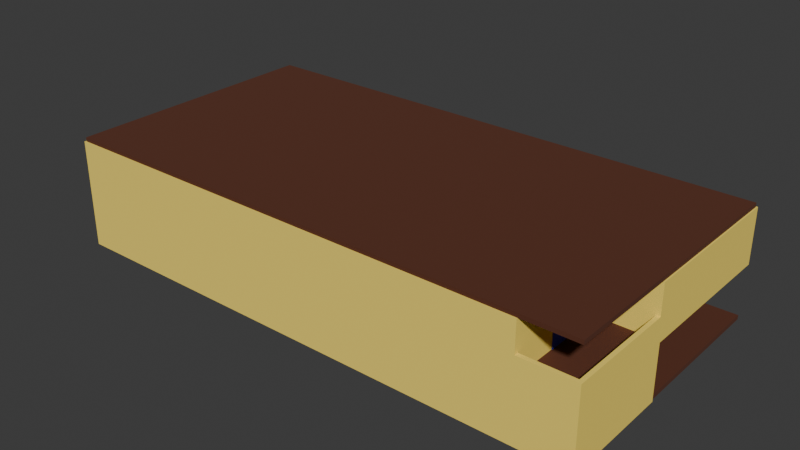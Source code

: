 # Source: casa.blend  (saved by Blender 4.2.66; exported with 4.5.12 LTS)
import bpy
from mathutils import Matrix  # noqa: F401  (used for matrix-valued properties, if any)

bpy.ops.wm.read_factory_settings(use_empty=True)
scene = bpy.context.scene
scene.name = 'Scene'

# ---- collections
col_externo = bpy.data.collections.new('EXTERNO'); scene.collection.children.link(col_externo)
col_primeiro_andar = bpy.data.collections.new('PRIMEIRO ANDAR'); scene.collection.children.link(col_primeiro_andar)
col_segundo_andar = bpy.data.collections.new('SEGUNDO ANDAR'); scene.collection.children.link(col_segundo_andar)
col_cortes = bpy.data.collections.new('CORTES'); scene.collection.children.link(col_cortes)

# ---- materials (node trees are filled in below, after node groups)
mat_parede = bpy.data.materials.new('parede')
mat_piso_teto = bpy.data.materials.new('piso/teto')
mat_escada = bpy.data.materials.new('escada')
mat_marca__es = bpy.data.materials.new('marcações')

# ---- material node trees
mat_parede.use_nodes = True; mat_parede.node_tree.nodes.clear()
_N = mat_parede.node_tree.nodes; _L = mat_parede.node_tree.links
n0 = _N.new('ShaderNodeBsdfPrincipled'); n0.name = 'Principled BSDF'; n0.location = (10, 300)
n0.inputs[0].default_value = (1.0, 0.7616, 0.13, 1.0)
n0.inputs[2].default_value = 1.0
n1 = _N.new('ShaderNodeOutputMaterial'); n1.name = 'Material Output'; n1.location = (300, 300)
_L.new(n0.outputs[0], n1.inputs[0])
n1.is_active_output = True
mat_piso_teto.use_nodes = True; mat_piso_teto.node_tree.nodes.clear()
_N = mat_piso_teto.node_tree.nodes; _L = mat_piso_teto.node_tree.links
n0 = _N.new('ShaderNodeBsdfPrincipled'); n0.name = 'Principled BSDF'; n0.location = (10, 300)
n0.inputs[0].default_value = (0.1, 0.02632, 0.01, 1.0)
n0.inputs[2].default_value = 1.0
n1 = _N.new('ShaderNodeOutputMaterial'); n1.name = 'Material Output'; n1.location = (300, 300)
_L.new(n0.outputs[0], n1.inputs[0])
n1.is_active_output = True
mat_escada.use_nodes = True; mat_escada.node_tree.nodes.clear()
_N = mat_escada.node_tree.nodes; _L = mat_escada.node_tree.links
n0 = _N.new('ShaderNodeBsdfPrincipled'); n0.name = 'Principled BSDF'; n0.location = (10, 300)
n0.inputs[0].default_value = (0.1, 0.0262, 0.01, 1.0)
n0.inputs[2].default_value = 1.0
n1 = _N.new('ShaderNodeOutputMaterial'); n1.name = 'Material Output'; n1.location = (300, 300)
_L.new(n0.outputs[0], n1.inputs[0])
n1.is_active_output = True
mat_marca__es.use_nodes = True; mat_marca__es.node_tree.nodes.clear()
_N = mat_marca__es.node_tree.nodes; _L = mat_marca__es.node_tree.links
n0 = _N.new('ShaderNodeBsdfPrincipled'); n0.name = 'Principled BSDF'; n0.location = (10, 300)
n0.inputs[0].default_value = (0.03492, 0.03474, 0.8016, 1.0)
n0.inputs[2].default_value = 1.0
n1 = _N.new('ShaderNodeOutputMaterial'); n1.name = 'Material Output'; n1.location = (300, 300)
_L.new(n0.outputs[0], n1.inputs[0])
n1.is_active_output = True

# ---- world
world_world = bpy.data.worlds.new('World'); scene.world = world_world
world_world.use_nodes = True; world_world.node_tree.nodes.clear()
_N = world_world.node_tree.nodes; _L = world_world.node_tree.links
n0 = _N.new('ShaderNodeOutputWorld'); n0.name = 'World Output'; n0.location = (300, 300)
n1 = _N.new('ShaderNodeBackground'); n1.name = 'Background'; n1.location = (10, 300)
n1.inputs[0].default_value = (0.05088, 0.05088, 0.05088, 1.0)
_L.new(n1.outputs[0], n0.inputs[0])
n0.is_active_output = True
world_world.color = (0.05088, 0.05088, 0.05088)
world_world.sun_shadow_jitter_overblur = 0.0

# ---- meshes
me_cube_005 = bpy.data.meshes.new('Cube.005')
me_cube_005.from_pydata([(-18.0, -0.15, -4.0), (-18.0, -0.15, 4.0), (-18.0, 0.15, -4.0), (-18.0, 0.15, 4.0), (18.0, -0.15, -4.0), (18.0, -0.15, 4.0), (18.0, 0.15, -4.0), (18.0, 0.15, 4.0)], [], [(0, 1, 3, 2), (2, 3, 7, 6), (6, 7, 5, 4), (4, 5, 1, 0), (2, 6, 4, 0), (7, 3, 1, 5)])
_uv = me_cube_005.uv_layers.new(name='UVMap')
_uv.uv.foreach_set('vector', [0.375, 0.0, 0.625, 0.0, 0.625, 0.25, 0.375, 0.25, 0.375, 0.25, 0.625, 0.25, 0.625, 0.5, 0.375, 0.5, 0.375, 0.5, 0.625, 0.5, 0.625, 0.75, 0.375, 0.75, 0.375, 0.75, 0.625, 0.75, 0.625, 1.0, 0.375, 1.0, 0.125, 0.5, 0.375, 0.5, 0.375, 0.75, 0.125, 0.75, 0.625, 0.5, 0.875, 0.5, 0.875, 0.75, 0.625, 0.75])
me_cube_005.materials.append(mat_parede)
me_cube_005.update()
me_cube_006 = bpy.data.meshes.new('Cube.006')
me_cube_006.from_pydata([(-16.5, -0.15, -2.0), (-16.5, -0.15, 2.0), (-16.5, 0.15, -2.0), (-16.5, 0.15, 2.0), (16.5, -0.15, -2.0), (16.5, -0.15, 2.0), (16.5, 0.15, -2.0), (16.5, 0.15, 2.0)], [], [(0, 1, 3, 2), (2, 3, 7, 6), (6, 7, 5, 4), (4, 5, 1, 0), (2, 6, 4, 0), (7, 3, 1, 5)])
_uv = me_cube_006.uv_layers.new(name='UVMap')
_uv.uv.foreach_set('vector', [0.375, 0.0, 0.625, 0.0, 0.625, 0.25, 0.375, 0.25, 0.375, 0.25, 0.625, 0.25, 0.625, 0.5, 0.375, 0.5, 0.375, 0.5, 0.625, 0.5, 0.625, 0.75, 0.375, 0.75, 0.375, 0.75, 0.625, 0.75, 0.625, 1.0, 0.375, 1.0, 0.125, 0.5, 0.375, 0.5, 0.375, 0.75, 0.125, 0.75, 0.625, 0.5, 0.875, 0.5, 0.875, 0.75, 0.625, 0.75])
me_cube_006.materials.append(mat_parede)
me_cube_006.update()
me_cube_007 = bpy.data.meshes.new('Cube.007')
me_cube_007.from_pydata([(-0.15, -9.7, -4.0), (-0.15, -9.7, 4.0), (-0.15, 9.7, -4.0), (-0.15, 9.7, 4.0), (0.15, -9.7, -4.0), (0.15, -9.7, 4.0), (0.15, 9.7, -4.0), (0.15, 9.7, 4.0)], [], [(0, 1, 3, 2), (2, 3, 7, 6), (6, 7, 5, 4), (4, 5, 1, 0), (2, 6, 4, 0), (7, 3, 1, 5)])
_uv = me_cube_007.uv_layers.new(name='UVMap')
_uv.uv.foreach_set('vector', [0.375, 0.0, 0.625, 0.0, 0.625, 0.25, 0.375, 0.25, 0.375, 0.25, 0.625, 0.25, 0.625, 0.5, 0.375, 0.5, 0.375, 0.5, 0.625, 0.5, 0.625, 0.75, 0.375, 0.75, 0.375, 0.75, 0.625, 0.75, 0.625, 1.0, 0.375, 1.0, 0.125, 0.5, 0.375, 0.5, 0.375, 0.75, 0.125, 0.75, 0.625, 0.5, 0.875, 0.5, 0.875, 0.75, 0.625, 0.75])
me_cube_007.materials.append(mat_parede)
me_cube_007.update()
me_cube_008 = bpy.data.meshes.new('Cube.008')
me_cube_008.from_pydata([(-0.15, -2.7, -2.0), (-0.15, -2.7, 2.0), (-0.15, 2.7, -2.0), (-0.15, 2.7, 2.0), (0.15, -2.7, -2.0), (0.15, -2.7, 2.0), (0.15, 2.7, -2.0), (0.15, 2.7, 2.0)], [], [(0, 1, 3, 2), (2, 3, 7, 6), (6, 7, 5, 4), (4, 5, 1, 0), (2, 6, 4, 0), (7, 3, 1, 5)])
_uv = me_cube_008.uv_layers.new(name='UVMap')
_uv.uv.foreach_set('vector', [0.375, 0.0, 0.625, 0.0, 0.625, 0.25, 0.375, 0.25, 0.375, 0.25, 0.625, 0.25, 0.625, 0.5, 0.375, 0.5, 0.375, 0.5, 0.625, 0.5, 0.625, 0.75, 0.375, 0.75, 0.375, 0.75, 0.625, 0.75, 0.625, 1.0, 0.375, 1.0, 0.125, 0.5, 0.375, 0.5, 0.375, 0.75, 0.125, 0.75, 0.625, 0.5, 0.875, 0.5, 0.875, 0.75, 0.625, 0.75])
me_cube_008.materials.append(mat_parede)
me_cube_008.update()
me_cube_009 = bpy.data.meshes.new('Cube.009')
me_cube_009.from_pydata([(-1.65, -0.15, -2.0), (-1.65, -0.15, 2.0), (-1.65, 0.15, -2.0), (-1.65, 0.15, 2.0), (1.65, -0.15, -2.0), (1.65, -0.15, 2.0), (1.65, 0.15, -2.0), (1.65, 0.15, 2.0)], [], [(0, 1, 3, 2), (2, 3, 7, 6), (6, 7, 5, 4), (4, 5, 1, 0), (2, 6, 4, 0), (7, 3, 1, 5)])
_uv = me_cube_009.uv_layers.new(name='UVMap')
_uv.uv.foreach_set('vector', [0.375, 0.0, 0.625, 0.0, 0.625, 0.25, 0.375, 0.25, 0.375, 0.25, 0.625, 0.25, 0.625, 0.5, 0.375, 0.5, 0.375, 0.5, 0.625, 0.5, 0.625, 0.75, 0.375, 0.75, 0.375, 0.75, 0.625, 0.75, 0.625, 1.0, 0.375, 1.0, 0.125, 0.5, 0.375, 0.5, 0.375, 0.75, 0.125, 0.75, 0.625, 0.5, 0.875, 0.5, 0.875, 0.75, 0.625, 0.75])
me_cube_009.materials.append(mat_parede)
me_cube_009.update()
me_cube_010 = bpy.data.meshes.new('Cube.010')
me_cube_010.from_pydata([(-0.15, -3.925, -2.15), (-0.15, -3.925, 2.15), (-0.15, 3.925, -2.15), (-0.15, 3.925, 2.15), (0.15, -3.925, -2.15), (0.15, -3.925, 2.15), (0.15, 3.925, -2.15), (0.15, 3.925, 2.15)], [], [(0, 1, 3, 2), (2, 3, 7, 6), (6, 7, 5, 4), (4, 5, 1, 0), (2, 6, 4, 0), (7, 3, 1, 5)])
_uv = me_cube_010.uv_layers.new(name='UVMap')
_uv.uv.foreach_set('vector', [0.375, 0.0, 0.625, 0.0, 0.625, 0.25, 0.375, 0.25, 0.375, 0.25, 0.625, 0.25, 0.625, 0.5, 0.375, 0.5, 0.375, 0.5, 0.625, 0.5, 0.625, 0.75, 0.375, 0.75, 0.375, 0.75, 0.625, 0.75, 0.625, 1.0, 0.375, 1.0, 0.125, 0.5, 0.375, 0.5, 0.375, 0.75, 0.125, 0.75, 0.625, 0.5, 0.875, 0.5, 0.875, 0.75, 0.625, 0.75])
me_cube_010.materials.append(mat_parede)
me_cube_010.update()
me_cube_012 = bpy.data.meshes.new('Cube.012')
me_cube_012.from_pydata([(-0.15, -2.775, -2.0), (-0.15, -2.775, 2.0), (-0.15, 2.775, -2.0), (-0.15, 2.775, 2.0), (0.15, -2.775, -2.0), (0.15, -2.775, 2.0), (0.15, 2.775, -2.0), (0.15, 2.775, 2.0)], [], [(0, 1, 3, 2), (2, 3, 7, 6), (6, 7, 5, 4), (4, 5, 1, 0), (2, 6, 4, 0), (7, 3, 1, 5)])
_uv = me_cube_012.uv_layers.new(name='UVMap')
_uv.uv.foreach_set('vector', [0.375, 0.0, 0.625, 0.0, 0.625, 0.25, 0.375, 0.25, 0.375, 0.25, 0.625, 0.25, 0.625, 0.5, 0.375, 0.5, 0.375, 0.5, 0.625, 0.5, 0.625, 0.75, 0.375, 0.75, 0.375, 0.75, 0.625, 0.75, 0.625, 1.0, 0.375, 1.0, 0.125, 0.5, 0.375, 0.5, 0.375, 0.75, 0.125, 0.75, 0.625, 0.5, 0.875, 0.5, 0.875, 0.75, 0.625, 0.75])
me_cube_012.materials.append(mat_parede)
me_cube_012.update()
me_cube_031 = bpy.data.meshes.new('Cube.031')
me_cube_031.from_pydata([(-2.15, -0.15, -2.15), (-2.15, -0.15, 2.15), (-2.15, 0.15, -2.15), (-2.15, 0.15, 2.15), (2.15, -0.15, -2.15), (2.15, -0.15, 2.15), (2.15, 0.15, -2.15), (2.15, 0.15, 2.15)], [], [(0, 1, 3, 2), (2, 3, 7, 6), (6, 7, 5, 4), (4, 5, 1, 0), (2, 6, 4, 0), (7, 3, 1, 5)])
_uv = me_cube_031.uv_layers.new(name='UVMap')
_uv.uv.foreach_set('vector', [0.375, 0.0, 0.625, 0.0, 0.625, 0.25, 0.375, 0.25, 0.375, 0.25, 0.625, 0.25, 0.625, 0.5, 0.375, 0.5, 0.375, 0.5, 0.625, 0.5, 0.625, 0.75, 0.375, 0.75, 0.375, 0.75, 0.625, 0.75, 0.625, 1.0, 0.375, 1.0, 0.125, 0.5, 0.375, 0.5, 0.375, 0.75, 0.125, 0.75, 0.625, 0.5, 0.875, 0.5, 0.875, 0.75, 0.625, 0.75])
me_cube_031.materials.append(mat_parede)
me_cube_031.update()
me_cube_037 = bpy.data.meshes.new('Cube.037')
me_cube_037.from_pydata([(-2.0, -0.15, -2.15), (-2.0, -0.15, 2.15), (-2.0, 0.15, -2.15), (-2.0, 0.15, 2.15), (2.0, -0.15, -2.15), (2.0, -0.15, 2.15), (2.0, 0.15, -2.15), (2.0, 0.15, 2.15)], [], [(0, 1, 3, 2), (2, 3, 7, 6), (6, 7, 5, 4), (4, 5, 1, 0), (2, 6, 4, 0), (7, 3, 1, 5)])
_uv = me_cube_037.uv_layers.new(name='UVMap')
_uv.uv.foreach_set('vector', [0.375, 0.0, 0.625, 0.0, 0.625, 0.25, 0.375, 0.25, 0.375, 0.25, 0.625, 0.25, 0.625, 0.5, 0.375, 0.5, 0.375, 0.5, 0.625, 0.5, 0.625, 0.75, 0.375, 0.75, 0.375, 0.75, 0.625, 0.75, 0.625, 1.0, 0.375, 1.0, 0.125, 0.5, 0.375, 0.5, 0.375, 0.75, 0.125, 0.75, 0.625, 0.5, 0.875, 0.5, 0.875, 0.75, 0.625, 0.75])
me_cube_037.materials.append(mat_parede)
me_cube_037.update()
me_cube_041 = bpy.data.meshes.new('Cube.041')
me_cube_041.from_pydata([(-0.15, -3.925, -1.85), (-0.15, -3.925, 1.85), (-0.15, 3.925, -1.85), (-0.15, 3.925, 1.85), (0.15, -3.925, -1.85), (0.15, -3.925, 1.85), (0.15, 3.925, -1.85), (0.15, 3.925, 1.85)], [], [(0, 1, 3, 2), (2, 3, 7, 6), (6, 7, 5, 4), (4, 5, 1, 0), (2, 6, 4, 0), (7, 3, 1, 5)])
_uv = me_cube_041.uv_layers.new(name='UVMap')
_uv.uv.foreach_set('vector', [0.375, 0.0, 0.625, 0.0, 0.625, 0.25, 0.375, 0.25, 0.375, 0.25, 0.625, 0.25, 0.625, 0.5, 0.375, 0.5, 0.375, 0.5, 0.625, 0.5, 0.625, 0.75, 0.375, 0.75, 0.375, 0.75, 0.625, 0.75, 0.625, 1.0, 0.375, 1.0, 0.125, 0.5, 0.375, 0.5, 0.375, 0.75, 0.125, 0.75, 0.625, 0.5, 0.875, 0.5, 0.875, 0.75, 0.625, 0.75])
me_cube_041.materials.append(mat_parede)
me_cube_041.update()
me_cube_040 = bpy.data.meshes.new('Cube.040')
me_cube_040.from_pydata([(-2.15, -0.15, -1.85), (-2.15, -0.15, 1.85), (-2.15, 0.15, -1.85), (-2.15, 0.15, 1.85), (2.15, -0.15, -1.85), (2.15, -0.15, 1.85), (2.15, 0.15, -1.85), (2.15, 0.15, 1.85)], [], [(0, 1, 3, 2), (2, 3, 7, 6), (6, 7, 5, 4), (4, 5, 1, 0), (2, 6, 4, 0), (7, 3, 1, 5)])
_uv = me_cube_040.uv_layers.new(name='UVMap')
_uv.uv.foreach_set('vector', [0.375, 0.0, 0.625, 0.0, 0.625, 0.25, 0.375, 0.25, 0.375, 0.25, 0.625, 0.25, 0.625, 0.5, 0.375, 0.5, 0.375, 0.5, 0.625, 0.5, 0.625, 0.75, 0.375, 0.75, 0.375, 0.75, 0.625, 0.75, 0.625, 1.0, 0.375, 1.0, 0.125, 0.5, 0.375, 0.5, 0.375, 0.75, 0.125, 0.75, 0.625, 0.5, 0.875, 0.5, 0.875, 0.75, 0.625, 0.75])
me_cube_040.materials.append(mat_parede)
me_cube_040.update()
me_cube_030 = bpy.data.meshes.new('Cube.030')
me_cube_030.from_pydata([(-2.0, -0.15, -0.75), (-2.0, -0.15, 0.75), (-2.0, 0.15, -0.75), (-2.0, 0.15, 0.75), (2.0, -0.15, -0.75), (2.0, -0.15, 0.75), (2.0, 0.15, -0.75), (2.0, 0.15, 0.75)], [], [(0, 1, 3, 2), (2, 3, 7, 6), (6, 7, 5, 4), (4, 5, 1, 0), (2, 6, 4, 0), (7, 3, 1, 5)])
_uv = me_cube_030.uv_layers.new(name='UVMap')
_uv.uv.foreach_set('vector', [0.375, 0.0, 0.625, 0.0, 0.625, 0.25, 0.375, 0.25, 0.375, 0.25, 0.625, 0.25, 0.625, 0.5, 0.375, 0.5, 0.375, 0.5, 0.625, 0.5, 0.625, 0.75, 0.375, 0.75, 0.375, 0.75, 0.625, 0.75, 0.625, 1.0, 0.375, 1.0, 0.125, 0.5, 0.375, 0.5, 0.375, 0.75, 0.125, 0.75, 0.625, 0.5, 0.875, 0.5, 0.875, 0.75, 0.625, 0.75])
me_cube_030.materials.append(mat_parede)
me_cube_030.update()
me_cube_046 = bpy.data.meshes.new('Cube.046')
me_cube_046.from_pydata([(-20.0, -0.15, -2.0), (-20.0, -0.15, 2.0), (-20.0, 0.15, -2.0), (-20.0, 0.15, 2.0), (20.0, -0.15, -2.0), (20.0, -0.15, 2.0), (20.0, 0.15, -2.0), (20.0, 0.15, 2.0)], [], [(0, 1, 3, 2), (2, 3, 7, 6), (6, 7, 5, 4), (4, 5, 1, 0), (2, 6, 4, 0), (7, 3, 1, 5)])
_uv = me_cube_046.uv_layers.new(name='UVMap')
_uv.uv.foreach_set('vector', [0.375, 0.0, 0.625, 0.0, 0.625, 0.25, 0.375, 0.25, 0.375, 0.25, 0.625, 0.25, 0.625, 0.5, 0.375, 0.5, 0.375, 0.5, 0.625, 0.5, 0.625, 0.75, 0.375, 0.75, 0.375, 0.75, 0.625, 0.75, 0.625, 1.0, 0.375, 1.0, 0.125, 0.5, 0.375, 0.5, 0.375, 0.75, 0.125, 0.75, 0.625, 0.5, 0.875, 0.5, 0.875, 0.75, 0.625, 0.75])
me_cube_046.materials.append(mat_parede)
me_cube_046.update()
me_cube_047 = bpy.data.meshes.new('Cube.047')
me_cube_047.from_pydata([(-0.15, -5.625, -2.0), (-0.15, -5.625, 2.0), (-0.15, 5.625, -2.0), (-0.15, 5.625, 2.0), (0.15, -5.625, -2.0), (0.15, -5.625, 2.0), (0.15, 5.625, -2.0), (0.15, 5.625, 2.0)], [], [(0, 1, 3, 2), (2, 3, 7, 6), (6, 7, 5, 4), (4, 5, 1, 0), (2, 6, 4, 0), (7, 3, 1, 5)])
_uv = me_cube_047.uv_layers.new(name='UVMap')
_uv.uv.foreach_set('vector', [0.375, 0.0, 0.625, 0.0, 0.625, 0.25, 0.375, 0.25, 0.375, 0.25, 0.625, 0.25, 0.625, 0.5, 0.375, 0.5, 0.375, 0.5, 0.625, 0.5, 0.625, 0.75, 0.375, 0.75, 0.375, 0.75, 0.625, 0.75, 0.625, 1.0, 0.375, 1.0, 0.125, 0.5, 0.375, 0.5, 0.375, 0.75, 0.125, 0.75, 0.625, 0.5, 0.875, 0.5, 0.875, 0.75, 0.625, 0.75])
me_cube_047.materials.append(mat_parede)
me_cube_047.update()
me_cube_019 = bpy.data.meshes.new('Cube.019')
me_cube_019.from_pydata([(-0.15, -3.925, -0.75), (-0.15, -3.925, 0.75), (-0.15, 3.925, -0.75), (-0.15, 3.925, 0.75), (0.15, -3.925, -0.75), (0.15, -3.925, 0.75), (0.15, 3.925, -0.75), (0.15, 3.925, 0.75)], [], [(0, 1, 3, 2), (2, 3, 7, 6), (6, 7, 5, 4), (4, 5, 1, 0), (2, 6, 4, 0), (7, 3, 1, 5)])
_uv = me_cube_019.uv_layers.new(name='UVMap')
_uv.uv.foreach_set('vector', [0.375, 0.0, 0.625, 0.0, 0.625, 0.25, 0.375, 0.25, 0.375, 0.25, 0.625, 0.25, 0.625, 0.5, 0.375, 0.5, 0.375, 0.5, 0.625, 0.5, 0.625, 0.75, 0.375, 0.75, 0.375, 0.75, 0.625, 0.75, 0.625, 1.0, 0.375, 1.0, 0.125, 0.5, 0.375, 0.5, 0.375, 0.75, 0.125, 0.75, 0.625, 0.5, 0.875, 0.5, 0.875, 0.75, 0.625, 0.75])
me_cube_019.materials.append(mat_parede)
me_cube_019.update()
me_cube_052 = bpy.data.meshes.new('Cube.052')
me_cube_052.from_pydata([(-19.9, -9.9, -0.15), (-19.9, -9.9, 0.15), (-19.9, 9.9, -0.15), (-19.9, 9.9, 0.15), (19.9, -9.9, -0.15), (19.9, -9.9, 0.15), (19.9, 9.9, -0.15), (19.9, 9.9, 0.15)], [], [(0, 1, 3, 2), (2, 3, 7, 6), (6, 7, 5, 4), (4, 5, 1, 0), (2, 6, 4, 0), (7, 3, 1, 5)])
_uv = me_cube_052.uv_layers.new(name='UVMap')
_uv.uv.foreach_set('vector', [0.375, 0.0, 0.625, 0.0, 0.625, 0.25, 0.375, 0.25, 0.375, 0.25, 0.625, 0.25, 0.625, 0.5, 0.375, 0.5, 0.375, 0.5, 0.625, 0.5, 0.625, 0.75, 0.375, 0.75, 0.375, 0.75, 0.625, 0.75, 0.625, 1.0, 0.375, 1.0, 0.125, 0.5, 0.375, 0.5, 0.375, 0.75, 0.125, 0.75, 0.625, 0.5, 0.875, 0.5, 0.875, 0.75, 0.625, 0.75])
me_cube_052.materials.append(mat_piso_teto)
me_cube_052.update()
me_cube_011 = bpy.data.meshes.new('Cube.011')
me_cube_011.from_pydata([(-2.85, -0.15, -2.0), (-2.85, -0.15, 2.0), (-2.85, 0.15, -2.0), (-2.85, 0.15, 2.0), (2.85, -0.15, -2.0), (2.85, -0.15, 2.0), (2.85, 0.15, -2.0), (2.85, 0.15, 2.0)], [], [(0, 1, 3, 2), (2, 3, 7, 6), (6, 7, 5, 4), (4, 5, 1, 0), (2, 6, 4, 0), (7, 3, 1, 5)])
_uv = me_cube_011.uv_layers.new(name='UVMap')
_uv.uv.foreach_set('vector', [0.375, 0.0, 0.625, 0.0, 0.625, 0.25, 0.375, 0.25, 0.375, 0.25, 0.625, 0.25, 0.625, 0.5, 0.375, 0.5, 0.375, 0.5, 0.625, 0.5, 0.625, 0.75, 0.375, 0.75, 0.375, 0.75, 0.625, 0.75, 0.625, 1.0, 0.375, 1.0, 0.125, 0.5, 0.375, 0.5, 0.375, 0.75, 0.125, 0.75, 0.625, 0.5, 0.875, 0.5, 0.875, 0.75, 0.625, 0.75])
me_cube_011.materials.append(mat_parede)
me_cube_011.update()
me_cube_014 = bpy.data.meshes.new('Cube.014')
me_cube_014.from_pydata([(-4.0, -0.15, -2.0), (-4.0, -0.15, 2.0), (-4.0, 0.15, -2.0), (-4.0, 0.15, 2.0), (4.0, -0.15, -2.0), (4.0, -0.15, 2.0), (4.0, 0.15, -2.0), (4.0, 0.15, 2.0)], [], [(0, 1, 3, 2), (2, 3, 7, 6), (6, 7, 5, 4), (4, 5, 1, 0), (2, 6, 4, 0), (7, 3, 1, 5)])
_uv = me_cube_014.uv_layers.new(name='UVMap')
_uv.uv.foreach_set('vector', [0.375, 0.0, 0.625, 0.0, 0.625, 0.25, 0.375, 0.25, 0.375, 0.25, 0.625, 0.25, 0.625, 0.5, 0.375, 0.5, 0.375, 0.5, 0.625, 0.5, 0.625, 0.75, 0.375, 0.75, 0.375, 0.75, 0.625, 0.75, 0.625, 1.0, 0.375, 1.0, 0.125, 0.5, 0.375, 0.5, 0.375, 0.75, 0.125, 0.75, 0.625, 0.5, 0.875, 0.5, 0.875, 0.75, 0.625, 0.75])
me_cube_014.materials.append(mat_parede)
me_cube_014.update()
me_cube_015 = bpy.data.meshes.new('Cube.015')
me_cube_015.from_pydata([(-0.15, -2.95, -2.267), (-0.15, -2.95, 1.733), (-0.15, 6.45, -2.267), (-0.15, 6.45, 1.733), (0.15, -2.95, -2.267), (0.15, -2.95, 1.733), (0.15, 6.45, -2.267), (0.15, 6.45, 1.733), (-0.15, -1.052, -2.267), (-0.15, -1.052, 1.733), (0.15, -1.052, -2.267), (0.15, -1.052, 1.733), (-0.15, -2.448, -2.267), (0.15, -2.448, 1.733), (-0.15, -2.448, 1.733), (0.15, -2.448, -2.267), (-0.15, -2.95, 0.5333), (-0.15, 6.45, 0.5333), (0.15, 6.45, 0.5333), (0.15, -2.95, 0.5333), (0.15, -1.052, 0.5333), (-0.15, -1.052, 0.5333), (-0.15, -2.448, 0.5333), (0.15, -2.448, 0.5333)], [], [(21, 9, 3, 17), (17, 3, 7, 18), (23, 13, 5, 19), (19, 5, 1, 16), (12, 15, 4, 0), (13, 14, 1, 5), (7, 3, 9, 11), (2, 6, 10, 8), (18, 7, 11, 20), (22, 14, 9, 21), (16, 1, 14, 22), (11, 9, 14, 13), (22, 23, 15, 12), (20, 11, 13, 23), (21, 8, 10, 20), (0, 16, 22, 12), (20, 23, 22, 21), (6, 18, 20, 10), (4, 19, 16, 0), (15, 23, 19, 4), (2, 17, 18, 6), (8, 21, 17, 2)])
_uv = me_cube_015.uv_layers.new(name='UVMap')
_uv.uv.foreach_set('vector', [0.5, 0.125, 0.625, 0.125, 0.625, 0.25, 0.5, 0.25, 0.5, 0.25, 0.625, 0.25, 0.625, 0.5, 0.5, 0.5, 0.5, 0.6875, 0.625, 0.6875, 0.625, 0.75, 0.5, 0.75, 0.5, 0.75, 0.625, 0.75, 0.625, 1.0, 0.5, 1.0, 0.125, 0.6875, 0.375, 0.6875, 0.375, 0.75, 0.125, 0.75, 0.625, 0.6875, 0.875, 0.6875, 0.875, 0.75, 0.625, 0.75, 0.625, 0.5, 0.875, 0.5, 0.875, 0.625, 0.625, 0.625, 0.125, 0.5, 0.375, 0.5, 0.375, 0.625, 0.125, 0.625, 0.5, 0.5, 0.625, 0.5, 0.625, 0.625, 0.5, 0.625, 0.5, 0.0625, 0.625, 0.0625, 0.625, 0.125, 0.5, 0.125, 0.5, 0.0, 0.625, 0.0, 0.625, 0.0625, 0.5, 0.0625, 0.625, 0.625, 0.875, 0.625, 0.875, 0.6875, 0.625, 0.6875, 0.5, 0.0625, 0.5, 0.6875, 0.375, 0.6875, 0.375, 0.0625, 0.5, 0.625, 0.625, 0.625, 0.625, 0.6875, 0.5, 0.6875, 0.5, 0.125, 0.375, 0.125, 0.375, 0.625, 0.5, 0.625, 0.375, 0.0, 0.5, 0.0, 0.5, 0.0625, 0.375, 0.0625, 0.5, 0.625, 0.5, 0.6875, 0.5, 0.0625, 0.5, 0.125, 0.375, 0.5, 0.5, 0.5, 0.5, 0.625, 0.375, 0.625, 0.375, 0.75, 0.5, 0.75, 0.5, 1.0, 0.375, 1.0, 0.375, 0.6875, 0.5, 0.6875, 0.5, 0.75, 0.375, 0.75, 0.375, 0.25, 0.5, 0.25, 0.5, 0.5, 0.375, 0.5, 0.375, 0.125, 0.5, 0.125, 0.5, 0.25, 0.375, 0.25])
me_cube_015.materials.append(mat_parede)
me_cube_015.update()
me_cube_016 = bpy.data.meshes.new('Cube.016')
me_cube_016.from_pydata([(-0.15, -2.449, -2.267), (-0.15, -2.449, 1.733), (-0.15, 4.951, -2.267), (-0.15, 4.951, 1.733), (0.15, -2.449, -2.267), (0.15, -2.449, 1.733), (0.15, 4.951, -2.267), (0.15, 4.951, 1.733), (-0.15, -0.5513, -2.267), (-0.15, -0.5513, 1.733), (0.15, -0.5513, -2.267), (0.15, -0.5513, 1.733), (-0.15, -1.95, -2.267), (0.15, -1.95, 1.733), (-0.15, -1.95, 1.733), (0.15, -1.95, -2.267), (-0.15, -2.449, 0.5333), (-0.15, 4.951, 0.5333), (0.15, 4.951, 0.5333), (0.15, -2.449, 0.5333), (0.15, -0.5513, 0.5333), (-0.15, -0.5513, 0.5333), (-0.15, -1.95, 0.5333), (0.15, -1.95, 0.5333)], [], [(21, 9, 3, 17), (17, 3, 7, 18), (23, 13, 5, 19), (19, 5, 1, 16), (12, 15, 4, 0), (13, 14, 1, 5), (7, 3, 9, 11), (2, 6, 10, 8), (18, 7, 11, 20), (22, 14, 9, 21), (16, 1, 14, 22), (11, 9, 14, 13), (20, 11, 13, 23), (0, 16, 22, 12), (6, 18, 20, 10), (4, 19, 16, 0), (15, 23, 19, 4), (2, 17, 18, 6), (8, 21, 17, 2), (20, 23, 22, 21), (12, 22, 23, 15), (8, 10, 20, 21)])
_uv = me_cube_016.uv_layers.new(name='UVMap')
_uv.uv.foreach_set('vector', [0.4999, 0.125, 0.625, 0.125, 0.625, 0.25, 0.4999, 0.25, 0.4999, 0.25, 0.625, 0.25, 0.625, 0.5, 0.4999, 0.5, 0.4999, 0.6875, 0.625, 0.6875, 0.625, 0.75, 0.4999, 0.75, 0.4999, 0.75, 0.625, 0.75, 0.625, 1.0, 0.4999, 1.0, 0.125, 0.6875, 0.375, 0.6875, 0.375, 0.75, 0.125, 0.75, 0.625, 0.6875, 0.875, 0.6875, 0.875, 0.75, 0.625, 0.75, 0.625, 0.5, 0.875, 0.5, 0.875, 0.625, 0.625, 0.625, 0.125, 0.5, 0.375, 0.5, 0.375, 0.625, 0.125, 0.625, 0.4999, 0.5, 0.625, 0.5, 0.625, 0.625, 0.4999, 0.625, 0.4999, 0.0625, 0.625, 0.0625, 0.625, 0.125, 0.4999, 0.125, 0.4999, 0.0, 0.625, 0.0, 0.625, 0.0625, 0.4999, 0.0625, 0.625, 0.625, 0.875, 0.625, 0.875, 0.6875, 0.625, 0.6875, 0.4999, 0.625, 0.625, 0.625, 0.625, 0.6875, 0.4999, 0.6875, 0.375, 0.0, 0.4999, 0.0, 0.4999, 0.0625, 0.375, 0.0625, 0.375, 0.5, 0.4999, 0.5, 0.4999, 0.625, 0.375, 0.625, 0.375, 0.75, 0.4999, 0.75, 0.4999, 1.0, 0.375, 1.0, 0.375, 0.6875, 0.4999, 0.6875, 0.4999, 0.75, 0.375, 0.75, 0.375, 0.25, 0.4999, 0.25, 0.4999, 0.5, 0.375, 0.5, 0.375, 0.125, 0.4999, 0.125, 0.4999, 0.25, 0.375, 0.25, 0.4999, 0.625, 0.4999, 0.6875, 0.4999, 0.0625, 0.4999, 0.125, 0.125, 0.6875, 0.4999, 0.0625, 0.4999, 0.6875, 0.375, 0.6875, 0.375, 0.125, 0.375, 0.625, 0.4999, 0.625, 0.4999, 0.125])
me_cube_016.materials.append(mat_parede)
me_cube_016.update()
me_cube_017 = bpy.data.meshes.new('Cube.017')
me_cube_017.from_pydata([(-3.0, -0.15, -2.0), (-3.0, -0.15, 2.0), (-3.0, 0.15, -2.0), (-3.0, 0.15, 2.0), (3.0, -0.15, -2.0), (3.0, -0.15, 2.0), (3.0, 0.15, -2.0), (3.0, 0.15, 2.0)], [], [(0, 1, 3, 2), (2, 3, 7, 6), (6, 7, 5, 4), (4, 5, 1, 0), (2, 6, 4, 0), (7, 3, 1, 5)])
_uv = me_cube_017.uv_layers.new(name='UVMap')
_uv.uv.foreach_set('vector', [0.375, 0.0, 0.625, 0.0, 0.625, 0.25, 0.375, 0.25, 0.375, 0.25, 0.625, 0.25, 0.625, 0.5, 0.375, 0.5, 0.375, 0.5, 0.625, 0.5, 0.625, 0.75, 0.375, 0.75, 0.375, 0.75, 0.625, 0.75, 0.625, 1.0, 0.375, 1.0, 0.125, 0.5, 0.375, 0.5, 0.375, 0.75, 0.125, 0.75, 0.625, 0.5, 0.875, 0.5, 0.875, 0.75, 0.625, 0.75])
me_cube_017.materials.append(mat_parede)
me_cube_017.update()
me_cube_018 = bpy.data.meshes.new('Cube.018')
me_cube_018.from_pydata([(-0.15, -3.7, -2.0), (-0.15, -3.7, 2.0), (-0.15, 3.7, -2.0), (-0.15, 3.7, 2.0), (0.15, -3.7, -2.0), (0.15, -3.7, 2.0), (0.15, 3.7, -2.0), (0.15, 3.7, 2.0)], [], [(0, 1, 3, 2), (2, 3, 7, 6), (6, 7, 5, 4), (4, 5, 1, 0), (2, 6, 4, 0), (7, 3, 1, 5)])
_uv = me_cube_018.uv_layers.new(name='UVMap')
_uv.uv.foreach_set('vector', [0.375, 0.0, 0.625, 0.0, 0.625, 0.25, 0.375, 0.25, 0.375, 0.25, 0.625, 0.25, 0.625, 0.5, 0.375, 0.5, 0.375, 0.5, 0.625, 0.5, 0.625, 0.75, 0.375, 0.75, 0.375, 0.75, 0.625, 0.75, 0.625, 1.0, 0.375, 1.0, 0.125, 0.5, 0.375, 0.5, 0.375, 0.75, 0.125, 0.75, 0.625, 0.5, 0.875, 0.5, 0.875, 0.75, 0.625, 0.75])
me_cube_018.materials.append(mat_parede)
me_cube_018.update()
me_cube_013 = bpy.data.meshes.new('Cube.013')
me_cube_013.from_pydata([(-5.35, -0.15, -2.0), (-5.35, -0.15, 2.0), (-5.35, 0.15, -2.0), (-5.35, 0.15, 2.0), (5.35, -0.15, -2.0), (5.35, -0.15, 2.0), (5.35, 0.15, -2.0), (5.35, 0.15, 2.0)], [], [(0, 1, 3, 2), (2, 3, 7, 6), (6, 7, 5, 4), (4, 5, 1, 0), (2, 6, 4, 0), (7, 3, 1, 5)])
_uv = me_cube_013.uv_layers.new(name='UVMap')
_uv.uv.foreach_set('vector', [0.375, 0.0, 0.625, 0.0, 0.625, 0.25, 0.375, 0.25, 0.375, 0.25, 0.625, 0.25, 0.625, 0.5, 0.375, 0.5, 0.375, 0.5, 0.625, 0.5, 0.625, 0.75, 0.375, 0.75, 0.375, 0.75, 0.625, 0.75, 0.625, 1.0, 0.375, 1.0, 0.125, 0.5, 0.375, 0.5, 0.375, 0.75, 0.125, 0.75, 0.625, 0.5, 0.875, 0.5, 0.875, 0.75, 0.625, 0.75])
me_cube_013.materials.append(mat_parede)
me_cube_013.update()
me_cube_020 = bpy.data.meshes.new('Cube.020')
me_cube_020.from_pydata([(-1.5, -0.15, -2.0), (-1.5, -0.15, 2.0), (-1.5, 0.15, -2.0), (-1.5, 0.15, 2.0), (1.5, -0.15, -2.0), (1.5, -0.15, 2.0), (1.5, 0.15, -2.0), (1.5, 0.15, 2.0)], [], [(0, 1, 3, 2), (2, 3, 7, 6), (6, 7, 5, 4), (4, 5, 1, 0), (2, 6, 4, 0), (7, 3, 1, 5)])
_uv = me_cube_020.uv_layers.new(name='UVMap')
_uv.uv.foreach_set('vector', [0.375, 0.0, 0.625, 0.0, 0.625, 0.25, 0.375, 0.25, 0.375, 0.25, 0.625, 0.25, 0.625, 0.5, 0.375, 0.5, 0.375, 0.5, 0.625, 0.5, 0.625, 0.75, 0.375, 0.75, 0.375, 0.75, 0.625, 0.75, 0.625, 1.0, 0.375, 1.0, 0.125, 0.5, 0.375, 0.5, 0.375, 0.75, 0.125, 0.75, 0.625, 0.5, 0.875, 0.5, 0.875, 0.75, 0.625, 0.75])
me_cube_020.materials.append(mat_parede)
me_cube_020.update()
me_cube_026 = bpy.data.meshes.new('Cube.026')
me_cube_026.from_pydata([(-5.0, -0.15, -2.0), (-5.0, -0.15, 2.0), (-5.0, 0.15, -2.0), (-5.0, 0.15, 2.0), (5.0, -0.15, -2.0), (5.0, -0.15, 2.0), (5.0, 0.15, -2.0), (5.0, 0.15, 2.0)], [], [(0, 1, 3, 2), (2, 3, 7, 6), (6, 7, 5, 4), (4, 5, 1, 0), (2, 6, 4, 0), (7, 3, 1, 5)])
_uv = me_cube_026.uv_layers.new(name='UVMap')
_uv.uv.foreach_set('vector', [0.375, 0.0, 0.625, 0.0, 0.625, 0.25, 0.375, 0.25, 0.375, 0.25, 0.625, 0.25, 0.625, 0.5, 0.375, 0.5, 0.375, 0.5, 0.625, 0.5, 0.625, 0.75, 0.375, 0.75, 0.375, 0.75, 0.625, 0.75, 0.625, 1.0, 0.375, 1.0, 0.125, 0.5, 0.375, 0.5, 0.375, 0.75, 0.125, 0.75, 0.625, 0.5, 0.875, 0.5, 0.875, 0.75, 0.625, 0.75])
me_cube_026.materials.append(mat_parede)
me_cube_026.update()
me_cube_028 = bpy.data.meshes.new('Cube.028')
me_cube_028.from_pydata([(-0.15, -1.925, -2.0), (-0.15, -1.925, 2.0), (-0.15, 1.925, -2.0), (-0.15, 1.925, 2.0), (0.15, -1.925, -2.0), (0.15, -1.925, 2.0), (0.15, 1.925, -2.0), (0.15, 1.925, 2.0)], [], [(0, 1, 3, 2), (2, 3, 7, 6), (6, 7, 5, 4), (4, 5, 1, 0), (2, 6, 4, 0), (7, 3, 1, 5)])
_uv = me_cube_028.uv_layers.new(name='UVMap')
_uv.uv.foreach_set('vector', [0.375, 0.0, 0.625, 0.0, 0.625, 0.25, 0.375, 0.25, 0.375, 0.25, 0.625, 0.25, 0.625, 0.5, 0.375, 0.5, 0.375, 0.5, 0.625, 0.5, 0.625, 0.75, 0.375, 0.75, 0.375, 0.75, 0.625, 0.75, 0.625, 1.0, 0.375, 1.0, 0.125, 0.5, 0.375, 0.5, 0.375, 0.75, 0.125, 0.75, 0.625, 0.5, 0.875, 0.5, 0.875, 0.75, 0.625, 0.75])
me_cube_028.materials.append(mat_parede)
me_cube_028.update()
me_cube_029 = bpy.data.meshes.new('Cube.029')
me_cube_029.from_pydata([(-2.749, -0.15, -2.267), (-2.749, -0.15, 1.733), (-2.749, 0.15, -2.267), (-2.749, 0.15, 1.733), (4.551, -0.15, -2.267), (4.551, -0.15, 1.733), (4.551, 0.15, -2.267), (4.551, 0.15, 1.733), (-0.2017, 0.15, -2.267), (-0.2017, 0.15, 1.733), (-0.2017, -0.15, -2.267), (-0.2017, -0.15, 1.733), (-1.6, 0.15, -2.267), (-1.6, -0.15, 1.733), (-1.6, 0.15, 1.733), (-1.6, -0.15, -2.267), (-2.749, -0.15, 0.5333), (-2.749, 0.15, 0.5333), (4.551, 0.15, 0.5333), (4.551, -0.15, 0.5333), (-0.2017, -0.15, 0.5333), (-0.2017, 0.15, 0.5333), (-1.6, 0.15, 0.5333), (-1.6, -0.15, 0.5333)], [], [(16, 1, 3, 17), (21, 9, 7, 18), (18, 7, 5, 19), (23, 13, 1, 16), (8, 6, 4, 10), (14, 3, 1, 13), (7, 9, 11, 5), (23, 15, 12, 22), (19, 5, 11, 20), (22, 14, 9, 21), (17, 3, 14, 22), (2, 12, 15, 0), (9, 14, 13, 11), (20, 11, 13, 23), (20, 23, 22, 21), (2, 17, 22, 12), (20, 21, 8, 10), (4, 19, 20, 10), (15, 23, 16, 0), (6, 18, 19, 4), (8, 21, 18, 6), (0, 16, 17, 2)])
_uv = me_cube_029.uv_layers.new(name='UVMap')
_uv.uv.foreach_set('vector', [0.5, 0.0, 0.625, 0.0, 0.625, 0.25, 0.5, 0.25, 0.5, 0.375, 0.625, 0.375, 0.625, 0.5, 0.5, 0.5, 0.5, 0.5, 0.625, 0.5, 0.625, 0.75, 0.5, 0.75, 0.5, 0.9375, 0.625, 0.9375, 0.625, 1.0, 0.5, 1.0, 0.25, 0.5, 0.375, 0.5, 0.375, 0.75, 0.25, 0.75, 0.8125, 0.5, 0.875, 0.5, 0.875, 0.75, 0.8125, 0.75, 0.625, 0.5, 0.75, 0.5, 0.75, 0.75, 0.625, 0.75, 0.5, 0.9375, 0.375, 0.9375, 0.1875, 0.5, 0.5, 0.3125, 0.5, 0.75, 0.625, 0.75, 0.625, 0.875, 0.5, 0.875, 0.5, 0.3125, 0.625, 0.3125, 0.625, 0.375, 0.5, 0.375, 0.5, 0.25, 0.625, 0.25, 0.625, 0.3125, 0.5, 0.3125, 0.125, 0.5, 0.1875, 0.5, 0.1875, 0.75, 0.125, 0.75, 0.75, 0.5, 0.8125, 0.5, 0.8125, 0.75, 0.75, 0.75, 0.5, 0.875, 0.625, 0.875, 0.625, 0.9375, 0.5, 0.9375, 0.5, 0.875, 0.5, 0.9375, 0.5, 0.3125, 0.5, 0.375, 0.375, 0.25, 0.5, 0.25, 0.5, 0.3125, 0.375, 0.3125, 0.5, 0.875, 0.5, 0.375, 0.25, 0.5, 0.375, 0.875, 0.375, 0.75, 0.5, 0.75, 0.5, 0.875, 0.375, 0.875, 0.375, 0.9375, 0.5, 0.9375, 0.5, 1.0, 0.375, 1.0, 0.375, 0.5, 0.5, 0.5, 0.5, 0.75, 0.375, 0.75, 0.375, 0.375, 0.5, 0.375, 0.5, 0.5, 0.375, 0.5, 0.375, 0.0, 0.5, 0.0, 0.5, 0.25, 0.375, 0.25])
me_cube_029.materials.append(mat_parede)
me_cube_029.update()
me_cube_034 = bpy.data.meshes.new('Cube.034')
me_cube_034.from_pydata([(-0.15, -1.775, -2.0), (-0.15, -1.775, 2.0), (-0.15, 1.775, -2.0), (-0.15, 1.775, 2.0), (0.15, -1.775, -2.0), (0.15, -1.775, 2.0), (0.15, 1.775, -2.0), (0.15, 1.775, 2.0)], [], [(0, 1, 3, 2), (2, 3, 7, 6), (6, 7, 5, 4), (4, 5, 1, 0), (2, 6, 4, 0), (7, 3, 1, 5)])
_uv = me_cube_034.uv_layers.new(name='UVMap')
_uv.uv.foreach_set('vector', [0.375, 0.0, 0.625, 0.0, 0.625, 0.25, 0.375, 0.25, 0.375, 0.25, 0.625, 0.25, 0.625, 0.5, 0.375, 0.5, 0.375, 0.5, 0.625, 0.5, 0.625, 0.75, 0.375, 0.75, 0.375, 0.75, 0.625, 0.75, 0.625, 1.0, 0.375, 1.0, 0.125, 0.5, 0.375, 0.5, 0.375, 0.75, 0.125, 0.75, 0.625, 0.5, 0.875, 0.5, 0.875, 0.75, 0.625, 0.75])
me_cube_034.materials.append(mat_parede)
me_cube_034.update()
me_cube_022 = bpy.data.meshes.new('Cube.022')
me_cube_022.from_pydata([(-0.15, -1.925, -2.0), (-0.15, -1.925, 2.0), (-0.15, 1.925, -2.0), (-0.15, 1.925, 2.0), (0.15, -1.925, -2.0), (0.15, -1.925, 2.0), (0.15, 1.925, -2.0), (0.15, 1.925, 2.0)], [], [(0, 1, 3, 2), (2, 3, 7, 6), (6, 7, 5, 4), (4, 5, 1, 0), (2, 6, 4, 0), (7, 3, 1, 5)])
_uv = me_cube_022.uv_layers.new(name='UVMap')
_uv.uv.foreach_set('vector', [0.375, 0.0, 0.625, 0.0, 0.625, 0.25, 0.375, 0.25, 0.375, 0.25, 0.625, 0.25, 0.625, 0.5, 0.375, 0.5, 0.375, 0.5, 0.625, 0.5, 0.625, 0.75, 0.375, 0.75, 0.375, 0.75, 0.625, 0.75, 0.625, 1.0, 0.375, 1.0, 0.125, 0.5, 0.375, 0.5, 0.375, 0.75, 0.125, 0.75, 0.625, 0.5, 0.875, 0.5, 0.875, 0.75, 0.625, 0.75])
me_cube_022.materials.append(mat_parede)
me_cube_022.update()
me_cube_003 = bpy.data.meshes.new('Cube.003')
me_cube_003.from_pydata([(-0.3, -1.0, -0.1), (-0.3, -1.0, 0.1), (-0.3, 1.0, -0.1), (-0.3, 1.0, 0.1), (0.3, -1.0, -0.1), (0.3, -1.0, 0.1), (0.3, 1.0, -0.1), (0.3, 1.0, 0.1)], [], [(0, 1, 3, 2), (2, 3, 7, 6), (6, 7, 5, 4), (4, 5, 1, 0), (2, 6, 4, 0), (7, 3, 1, 5)])
_uv = me_cube_003.uv_layers.new(name='UVMap')
_uv.uv.foreach_set('vector', [0.375, 0.0, 0.625, 0.0, 0.625, 0.25, 0.375, 0.25, 0.375, 0.25, 0.625, 0.25, 0.625, 0.5, 0.375, 0.5, 0.375, 0.5, 0.625, 0.5, 0.625, 0.75, 0.375, 0.75, 0.375, 0.75, 0.625, 0.75, 0.625, 1.0, 0.375, 1.0, 0.125, 0.5, 0.375, 0.5, 0.375, 0.75, 0.125, 0.75, 0.625, 0.5, 0.875, 0.5, 0.875, 0.75, 0.625, 0.75])
me_cube_003.materials.append(mat_escada)
me_cube_003.update()
me_cube_004 = bpy.data.meshes.new('Cube.004')
me_cube_004.from_pydata([(-1.0, -1.0, -0.1), (-1.0, -1.0, 0.1), (-1.0, 1.0, -0.1), (-1.0, 1.0, 0.1), (1.0, -1.0, -0.1), (1.0, -1.0, 0.1), (1.0, 1.0, -0.1), (1.0, 1.0, 0.1)], [], [(0, 1, 3, 2), (2, 3, 7, 6), (6, 7, 5, 4), (4, 5, 1, 0), (2, 6, 4, 0), (7, 3, 1, 5)])
_uv = me_cube_004.uv_layers.new(name='UVMap')
_uv.uv.foreach_set('vector', [0.375, 0.0, 0.625, 0.0, 0.625, 0.25, 0.375, 0.25, 0.375, 0.25, 0.625, 0.25, 0.625, 0.5, 0.375, 0.5, 0.375, 0.5, 0.625, 0.5, 0.625, 0.75, 0.375, 0.75, 0.375, 0.75, 0.625, 0.75, 0.625, 1.0, 0.375, 1.0, 0.125, 0.5, 0.375, 0.5, 0.375, 0.75, 0.125, 0.75, 0.625, 0.5, 0.875, 0.5, 0.875, 0.75, 0.625, 0.75])
me_cube_004.materials.append(mat_escada)
me_cube_004.update()
me_cube_002 = bpy.data.meshes.new('Cube.002')
me_cube_002.from_pydata([(-1.0, 0.3, -0.1), (-1.0, 0.3, 0.1), (1.0, 0.3, -0.1), (1.0, 0.3, 0.1), (-1.0, -0.3, -0.1), (-1.0, -0.3, 0.1), (1.0, -0.3, -0.1), (1.0, -0.3, 0.1)], [], [(0, 1, 3, 2), (2, 3, 7, 6), (6, 7, 5, 4), (4, 5, 1, 0), (2, 6, 4, 0), (7, 3, 1, 5)])
_uv = me_cube_002.uv_layers.new(name='UVMap')
_uv.uv.foreach_set('vector', [0.375, 0.0, 0.625, 0.0, 0.625, 0.25, 0.375, 0.25, 0.375, 0.25, 0.625, 0.25, 0.625, 0.5, 0.375, 0.5, 0.375, 0.5, 0.625, 0.5, 0.625, 0.75, 0.375, 0.75, 0.375, 0.75, 0.625, 0.75, 0.625, 1.0, 0.375, 1.0, 0.125, 0.5, 0.375, 0.5, 0.375, 0.75, 0.125, 0.75, 0.625, 0.5, 0.875, 0.5, 0.875, 0.75, 0.625, 0.75])
me_cube_002.materials.append(mat_escada)
me_cube_002.update()
me_cube_001 = bpy.data.meshes.new('Cube.001')
me_cube_001.from_pydata([(-1.0, -1.15, -0.15), (-1.0, -1.15, 0.15), (-1.0, 1.15, -0.15), (-1.0, 1.15, 0.15), (1.0, -1.15, -0.15), (1.0, -1.15, 0.15), (1.0, 1.15, -0.15), (1.0, 1.15, 0.15)], [], [(0, 1, 3, 2), (2, 3, 7, 6), (6, 7, 5, 4), (4, 5, 1, 0), (2, 6, 4, 0), (7, 3, 1, 5)])
_uv = me_cube_001.uv_layers.new(name='UVMap')
_uv.uv.foreach_set('vector', [0.375, 0.0, 0.625, 0.0, 0.625, 0.25, 0.375, 0.25, 0.375, 0.25, 0.625, 0.25, 0.625, 0.5, 0.375, 0.5, 0.375, 0.5, 0.625, 0.5, 0.625, 0.75, 0.375, 0.75, 0.375, 0.75, 0.625, 0.75, 0.625, 1.0, 0.375, 1.0, 0.125, 0.5, 0.375, 0.5, 0.375, 0.75, 0.125, 0.75, 0.625, 0.5, 0.875, 0.5, 0.875, 0.75, 0.625, 0.75])
me_cube_001.materials.append(mat_escada)
me_cube_001.update()
me_cube_044 = bpy.data.meshes.new('Cube.044')
me_cube_044.from_pydata([(-19.9, -9.9, -0.155), (-19.9, -9.9, 0.155), (-19.9, 9.9, -0.155), (-19.9, 9.9, 0.155), (19.9, -9.9, -0.155), (19.9, -9.9, 0.155), (19.9, 9.9, -0.155), (19.9, 9.9, 0.155)], [], [(0, 1, 3, 2), (2, 3, 7, 6), (6, 7, 5, 4), (4, 5, 1, 0), (2, 6, 4, 0), (7, 3, 1, 5)])
_uv = me_cube_044.uv_layers.new(name='UVMap')
_uv.uv.foreach_set('vector', [0.375, 0.0, 0.625, 0.0, 0.625, 0.25, 0.375, 0.25, 0.375, 0.25, 0.625, 0.25, 0.625, 0.5, 0.375, 0.5, 0.375, 0.5, 0.625, 0.5, 0.625, 0.75, 0.375, 0.75, 0.375, 0.75, 0.625, 0.75, 0.625, 1.0, 0.375, 1.0, 0.125, 0.5, 0.375, 0.5, 0.375, 0.75, 0.125, 0.75, 0.625, 0.5, 0.875, 0.5, 0.875, 0.75, 0.625, 0.75])
me_cube_044.materials.append(mat_piso_teto)
me_cube_044.update()
me_cube_059 = bpy.data.meshes.new('Cube.059')
me_cube_059.from_pydata([(-0.3, -1.0, -0.1), (-0.3, -1.0, 0.1), (-0.3, 1.0, -0.1), (-0.3, 1.0, 0.1), (0.3, -1.0, -0.1), (0.3, -1.0, 0.1), (0.3, 1.0, -0.1), (0.3, 1.0, 0.1)], [], [(0, 1, 3, 2), (2, 3, 7, 6), (6, 7, 5, 4), (4, 5, 1, 0), (2, 6, 4, 0), (7, 3, 1, 5)])
_uv = me_cube_059.uv_layers.new(name='UVMap')
_uv.uv.foreach_set('vector', [0.375, 0.0, 0.625, 0.0, 0.625, 0.25, 0.375, 0.25, 0.375, 0.25, 0.625, 0.25, 0.625, 0.5, 0.375, 0.5, 0.375, 0.5, 0.625, 0.5, 0.625, 0.75, 0.375, 0.75, 0.375, 0.75, 0.625, 0.75, 0.625, 1.0, 0.375, 1.0, 0.125, 0.5, 0.375, 0.5, 0.375, 0.75, 0.125, 0.75, 0.625, 0.5, 0.875, 0.5, 0.875, 0.75, 0.625, 0.75])
me_cube_059.materials.append(mat_escada)
me_cube_059.update()
me_cube_060 = bpy.data.meshes.new('Cube.060')
me_cube_060.from_pydata([(-0.3, -1.0, -0.1), (-0.3, -1.0, 0.1), (-0.3, 1.0, -0.1), (-0.3, 1.0, 0.1), (0.3, -1.0, -0.1), (0.3, -1.0, 0.1), (0.3, 1.0, -0.1), (0.3, 1.0, 0.1)], [], [(0, 1, 3, 2), (2, 3, 7, 6), (6, 7, 5, 4), (4, 5, 1, 0), (2, 6, 4, 0), (7, 3, 1, 5)])
_uv = me_cube_060.uv_layers.new(name='UVMap')
_uv.uv.foreach_set('vector', [0.375, 0.0, 0.625, 0.0, 0.625, 0.25, 0.375, 0.25, 0.375, 0.25, 0.625, 0.25, 0.625, 0.5, 0.375, 0.5, 0.375, 0.5, 0.625, 0.5, 0.625, 0.75, 0.375, 0.75, 0.375, 0.75, 0.625, 0.75, 0.625, 1.0, 0.375, 1.0, 0.125, 0.5, 0.375, 0.5, 0.375, 0.75, 0.125, 0.75, 0.625, 0.5, 0.875, 0.5, 0.875, 0.75, 0.625, 0.75])
me_cube_060.materials.append(mat_escada)
me_cube_060.update()
me_cube_061 = bpy.data.meshes.new('Cube.061')
me_cube_061.from_pydata([(-0.3, -1.0, -0.1), (-0.3, -1.0, 0.1), (-0.3, 1.0, -0.1), (-0.3, 1.0, 0.1), (0.3, -1.0, -0.1), (0.3, -1.0, 0.1), (0.3, 1.0, -0.1), (0.3, 1.0, 0.1)], [], [(0, 1, 3, 2), (2, 3, 7, 6), (6, 7, 5, 4), (4, 5, 1, 0), (2, 6, 4, 0), (7, 3, 1, 5)])
_uv = me_cube_061.uv_layers.new(name='UVMap')
_uv.uv.foreach_set('vector', [0.375, 0.0, 0.625, 0.0, 0.625, 0.25, 0.375, 0.25, 0.375, 0.25, 0.625, 0.25, 0.625, 0.5, 0.375, 0.5, 0.375, 0.5, 0.625, 0.5, 0.625, 0.75, 0.375, 0.75, 0.375, 0.75, 0.625, 0.75, 0.625, 1.0, 0.375, 1.0, 0.125, 0.5, 0.375, 0.5, 0.375, 0.75, 0.125, 0.75, 0.625, 0.5, 0.875, 0.5, 0.875, 0.75, 0.625, 0.75])
me_cube_061.materials.append(mat_escada)
me_cube_061.update()
me_cube_062 = bpy.data.meshes.new('Cube.062')
me_cube_062.from_pydata([(-0.3, -1.0, -0.1), (-0.3, -1.0, 0.1), (-0.3, 1.0, -0.1), (-0.3, 1.0, 0.1), (0.3, -1.0, -0.1), (0.3, -1.0, 0.1), (0.3, 1.0, -0.1), (0.3, 1.0, 0.1)], [], [(0, 1, 3, 2), (2, 3, 7, 6), (6, 7, 5, 4), (4, 5, 1, 0), (2, 6, 4, 0), (7, 3, 1, 5)])
_uv = me_cube_062.uv_layers.new(name='UVMap')
_uv.uv.foreach_set('vector', [0.375, 0.0, 0.625, 0.0, 0.625, 0.25, 0.375, 0.25, 0.375, 0.25, 0.625, 0.25, 0.625, 0.5, 0.375, 0.5, 0.375, 0.5, 0.625, 0.5, 0.625, 0.75, 0.375, 0.75, 0.375, 0.75, 0.625, 0.75, 0.625, 1.0, 0.375, 1.0, 0.125, 0.5, 0.375, 0.5, 0.375, 0.75, 0.125, 0.75, 0.625, 0.5, 0.875, 0.5, 0.875, 0.75, 0.625, 0.75])
me_cube_062.materials.append(mat_escada)
me_cube_062.update()
me_cube_063 = bpy.data.meshes.new('Cube.063')
me_cube_063.from_pydata([(-0.3, -1.0, -0.1), (-0.3, -1.0, 0.1), (-0.3, 1.0, -0.1), (-0.3, 1.0, 0.1), (0.3, -1.0, -0.1), (0.3, -1.0, 0.1), (0.3, 1.0, -0.1), (0.3, 1.0, 0.1)], [], [(0, 1, 3, 2), (2, 3, 7, 6), (6, 7, 5, 4), (4, 5, 1, 0), (2, 6, 4, 0), (7, 3, 1, 5)])
_uv = me_cube_063.uv_layers.new(name='UVMap')
_uv.uv.foreach_set('vector', [0.375, 0.0, 0.625, 0.0, 0.625, 0.25, 0.375, 0.25, 0.375, 0.25, 0.625, 0.25, 0.625, 0.5, 0.375, 0.5, 0.375, 0.5, 0.625, 0.5, 0.625, 0.75, 0.375, 0.75, 0.375, 0.75, 0.625, 0.75, 0.625, 1.0, 0.375, 1.0, 0.125, 0.5, 0.375, 0.5, 0.375, 0.75, 0.125, 0.75, 0.625, 0.5, 0.875, 0.5, 0.875, 0.75, 0.625, 0.75])
me_cube_063.materials.append(mat_escada)
me_cube_063.update()
me_cube_064 = bpy.data.meshes.new('Cube.064')
me_cube_064.from_pydata([(-0.3, -1.0, -0.1), (-0.3, -1.0, 0.1), (-0.3, 1.0, -0.1), (-0.3, 1.0, 0.1), (0.3, -1.0, -0.1), (0.3, -1.0, 0.1), (0.3, 1.0, -0.1), (0.3, 1.0, 0.1)], [], [(0, 1, 3, 2), (2, 3, 7, 6), (6, 7, 5, 4), (4, 5, 1, 0), (2, 6, 4, 0), (7, 3, 1, 5)])
_uv = me_cube_064.uv_layers.new(name='UVMap')
_uv.uv.foreach_set('vector', [0.375, 0.0, 0.625, 0.0, 0.625, 0.25, 0.375, 0.25, 0.375, 0.25, 0.625, 0.25, 0.625, 0.5, 0.375, 0.5, 0.375, 0.5, 0.625, 0.5, 0.625, 0.75, 0.375, 0.75, 0.375, 0.75, 0.625, 0.75, 0.625, 1.0, 0.375, 1.0, 0.125, 0.5, 0.375, 0.5, 0.375, 0.75, 0.125, 0.75, 0.625, 0.5, 0.875, 0.5, 0.875, 0.75, 0.625, 0.75])
me_cube_064.materials.append(mat_escada)
me_cube_064.update()
me_cube_065 = bpy.data.meshes.new('Cube.065')
me_cube_065.from_pydata([(-0.3, -1.0, -0.1), (-0.3, -1.0, 0.1), (-0.3, 1.0, -0.1), (-0.3, 1.0, 0.1), (0.3, -1.0, -0.1), (0.3, -1.0, 0.1), (0.3, 1.0, -0.1), (0.3, 1.0, 0.1)], [], [(0, 1, 3, 2), (2, 3, 7, 6), (6, 7, 5, 4), (4, 5, 1, 0), (2, 6, 4, 0), (7, 3, 1, 5)])
_uv = me_cube_065.uv_layers.new(name='UVMap')
_uv.uv.foreach_set('vector', [0.375, 0.0, 0.625, 0.0, 0.625, 0.25, 0.375, 0.25, 0.375, 0.25, 0.625, 0.25, 0.625, 0.5, 0.375, 0.5, 0.375, 0.5, 0.625, 0.5, 0.625, 0.75, 0.375, 0.75, 0.375, 0.75, 0.625, 0.75, 0.625, 1.0, 0.375, 1.0, 0.125, 0.5, 0.375, 0.5, 0.375, 0.75, 0.125, 0.75, 0.625, 0.5, 0.875, 0.5, 0.875, 0.75, 0.625, 0.75])
me_cube_065.materials.append(mat_escada)
me_cube_065.update()
me_cube_066 = bpy.data.meshes.new('Cube.066')
me_cube_066.from_pydata([(-0.3, -1.0, -0.1), (-0.3, -1.0, 0.1), (-0.3, 1.0, -0.1), (-0.3, 1.0, 0.1), (0.3, -1.0, -0.1), (0.3, -1.0, 0.1), (0.3, 1.0, -0.1), (0.3, 1.0, 0.1)], [], [(0, 1, 3, 2), (2, 3, 7, 6), (6, 7, 5, 4), (4, 5, 1, 0), (2, 6, 4, 0), (7, 3, 1, 5)])
_uv = me_cube_066.uv_layers.new(name='UVMap')
_uv.uv.foreach_set('vector', [0.375, 0.0, 0.625, 0.0, 0.625, 0.25, 0.375, 0.25, 0.375, 0.25, 0.625, 0.25, 0.625, 0.5, 0.375, 0.5, 0.375, 0.5, 0.625, 0.5, 0.625, 0.75, 0.375, 0.75, 0.375, 0.75, 0.625, 0.75, 0.625, 1.0, 0.375, 1.0, 0.125, 0.5, 0.375, 0.5, 0.375, 0.75, 0.125, 0.75, 0.625, 0.5, 0.875, 0.5, 0.875, 0.75, 0.625, 0.75])
me_cube_066.materials.append(mat_escada)
me_cube_066.update()
me_cube_067 = bpy.data.meshes.new('Cube.067')
me_cube_067.from_pydata([(-1.0, 0.3, -0.1), (-1.0, 0.3, 0.1), (1.0, 0.3, -0.1), (1.0, 0.3, 0.1), (-1.0, -0.3, -0.1), (-1.0, -0.3, 0.1), (1.0, -0.3, -0.1), (1.0, -0.3, 0.1)], [], [(0, 1, 3, 2), (2, 3, 7, 6), (6, 7, 5, 4), (4, 5, 1, 0), (2, 6, 4, 0), (7, 3, 1, 5)])
_uv = me_cube_067.uv_layers.new(name='UVMap')
_uv.uv.foreach_set('vector', [0.375, 0.0, 0.625, 0.0, 0.625, 0.25, 0.375, 0.25, 0.375, 0.25, 0.625, 0.25, 0.625, 0.5, 0.375, 0.5, 0.375, 0.5, 0.625, 0.5, 0.625, 0.75, 0.375, 0.75, 0.375, 0.75, 0.625, 0.75, 0.625, 1.0, 0.375, 1.0, 0.125, 0.5, 0.375, 0.5, 0.375, 0.75, 0.125, 0.75, 0.625, 0.5, 0.875, 0.5, 0.875, 0.75, 0.625, 0.75])
me_cube_067.materials.append(mat_escada)
me_cube_067.update()
me_cube_068 = bpy.data.meshes.new('Cube.068')
me_cube_068.from_pydata([(-1.0, 0.3, -0.1), (-1.0, 0.3, 0.1), (1.0, 0.3, -0.1), (1.0, 0.3, 0.1), (-1.0, -0.3, -0.1), (-1.0, -0.3, 0.1), (1.0, -0.3, -0.1), (1.0, -0.3, 0.1)], [], [(0, 1, 3, 2), (2, 3, 7, 6), (6, 7, 5, 4), (4, 5, 1, 0), (2, 6, 4, 0), (7, 3, 1, 5)])
_uv = me_cube_068.uv_layers.new(name='UVMap')
_uv.uv.foreach_set('vector', [0.375, 0.0, 0.625, 0.0, 0.625, 0.25, 0.375, 0.25, 0.375, 0.25, 0.625, 0.25, 0.625, 0.5, 0.375, 0.5, 0.375, 0.5, 0.625, 0.5, 0.625, 0.75, 0.375, 0.75, 0.375, 0.75, 0.625, 0.75, 0.625, 1.0, 0.375, 1.0, 0.125, 0.5, 0.375, 0.5, 0.375, 0.75, 0.125, 0.75, 0.625, 0.5, 0.875, 0.5, 0.875, 0.75, 0.625, 0.75])
me_cube_068.materials.append(mat_escada)
me_cube_068.update()
me_cube_069 = bpy.data.meshes.new('Cube.069')
me_cube_069.from_pydata([(-1.0, 0.3, -0.1), (-1.0, 0.3, 0.1), (1.0, 0.3, -0.1), (1.0, 0.3, 0.1), (-1.0, -0.3, -0.1), (-1.0, -0.3, 0.1), (1.0, -0.3, -0.1), (1.0, -0.3, 0.1)], [], [(0, 1, 3, 2), (2, 3, 7, 6), (6, 7, 5, 4), (4, 5, 1, 0), (2, 6, 4, 0), (7, 3, 1, 5)])
_uv = me_cube_069.uv_layers.new(name='UVMap')
_uv.uv.foreach_set('vector', [0.375, 0.0, 0.625, 0.0, 0.625, 0.25, 0.375, 0.25, 0.375, 0.25, 0.625, 0.25, 0.625, 0.5, 0.375, 0.5, 0.375, 0.5, 0.625, 0.5, 0.625, 0.75, 0.375, 0.75, 0.375, 0.75, 0.625, 0.75, 0.625, 1.0, 0.375, 1.0, 0.125, 0.5, 0.375, 0.5, 0.375, 0.75, 0.125, 0.75, 0.625, 0.5, 0.875, 0.5, 0.875, 0.75, 0.625, 0.75])
me_cube_069.materials.append(mat_escada)
me_cube_069.update()
me_cube_070 = bpy.data.meshes.new('Cube.070')
me_cube_070.from_pydata([(-1.0, 0.3, -0.1), (-1.0, 0.3, 0.1), (1.0, 0.3, -0.1), (1.0, 0.3, 0.1), (-1.0, -0.3, -0.1), (-1.0, -0.3, 0.1), (1.0, -0.3, -0.1), (1.0, -0.3, 0.1)], [], [(0, 1, 3, 2), (2, 3, 7, 6), (6, 7, 5, 4), (4, 5, 1, 0), (2, 6, 4, 0), (7, 3, 1, 5)])
_uv = me_cube_070.uv_layers.new(name='UVMap')
_uv.uv.foreach_set('vector', [0.375, 0.0, 0.625, 0.0, 0.625, 0.25, 0.375, 0.25, 0.375, 0.25, 0.625, 0.25, 0.625, 0.5, 0.375, 0.5, 0.375, 0.5, 0.625, 0.5, 0.625, 0.75, 0.375, 0.75, 0.375, 0.75, 0.625, 0.75, 0.625, 1.0, 0.375, 1.0, 0.125, 0.5, 0.375, 0.5, 0.375, 0.75, 0.125, 0.75, 0.625, 0.5, 0.875, 0.5, 0.875, 0.75, 0.625, 0.75])
me_cube_070.materials.append(mat_escada)
me_cube_070.update()
me_cube_071 = bpy.data.meshes.new('Cube.071')
me_cube_071.from_pydata([(-1.0, 0.3, -0.1), (-1.0, 0.3, 0.1), (1.0, 0.3, -0.1), (1.0, 0.3, 0.1), (-1.0, -0.3, -0.1), (-1.0, -0.3, 0.1), (1.0, -0.3, -0.1), (1.0, -0.3, 0.1)], [], [(0, 1, 3, 2), (2, 3, 7, 6), (6, 7, 5, 4), (4, 5, 1, 0), (2, 6, 4, 0), (7, 3, 1, 5)])
_uv = me_cube_071.uv_layers.new(name='UVMap')
_uv.uv.foreach_set('vector', [0.375, 0.0, 0.625, 0.0, 0.625, 0.25, 0.375, 0.25, 0.375, 0.25, 0.625, 0.25, 0.625, 0.5, 0.375, 0.5, 0.375, 0.5, 0.625, 0.5, 0.625, 0.75, 0.375, 0.75, 0.375, 0.75, 0.625, 0.75, 0.625, 1.0, 0.375, 1.0, 0.125, 0.5, 0.375, 0.5, 0.375, 0.75, 0.125, 0.75, 0.625, 0.5, 0.875, 0.5, 0.875, 0.75, 0.625, 0.75])
me_cube_071.materials.append(mat_escada)
me_cube_071.update()
me_cube_072 = bpy.data.meshes.new('Cube.072')
me_cube_072.from_pydata([(-1.0, 0.3, -0.1), (-1.0, 0.3, 0.1), (1.0, 0.3, -0.1), (1.0, 0.3, 0.1), (-1.0, -0.3, -0.1), (-1.0, -0.3, 0.1), (1.0, -0.3, -0.1), (1.0, -0.3, 0.1)], [], [(0, 1, 3, 2), (2, 3, 7, 6), (6, 7, 5, 4), (4, 5, 1, 0), (2, 6, 4, 0), (7, 3, 1, 5)])
_uv = me_cube_072.uv_layers.new(name='UVMap')
_uv.uv.foreach_set('vector', [0.375, 0.0, 0.625, 0.0, 0.625, 0.25, 0.375, 0.25, 0.375, 0.25, 0.625, 0.25, 0.625, 0.5, 0.375, 0.5, 0.375, 0.5, 0.625, 0.5, 0.625, 0.75, 0.375, 0.75, 0.375, 0.75, 0.625, 0.75, 0.625, 1.0, 0.375, 1.0, 0.125, 0.5, 0.375, 0.5, 0.375, 0.75, 0.125, 0.75, 0.625, 0.5, 0.875, 0.5, 0.875, 0.75, 0.625, 0.75])
me_cube_072.materials.append(mat_escada)
me_cube_072.update()
me_cube_073 = bpy.data.meshes.new('Cube.073')
me_cube_073.from_pydata([(-1.0, 0.3, -0.1), (-1.0, 0.3, 0.1), (1.0, 0.3, -0.1), (1.0, 0.3, 0.1), (-1.0, -0.3, -0.1), (-1.0, -0.3, 0.1), (1.0, -0.3, -0.1), (1.0, -0.3, 0.1)], [], [(0, 1, 3, 2), (2, 3, 7, 6), (6, 7, 5, 4), (4, 5, 1, 0), (2, 6, 4, 0), (7, 3, 1, 5)])
_uv = me_cube_073.uv_layers.new(name='UVMap')
_uv.uv.foreach_set('vector', [0.375, 0.0, 0.625, 0.0, 0.625, 0.25, 0.375, 0.25, 0.375, 0.25, 0.625, 0.25, 0.625, 0.5, 0.375, 0.5, 0.375, 0.5, 0.625, 0.5, 0.625, 0.75, 0.375, 0.75, 0.375, 0.75, 0.625, 0.75, 0.625, 1.0, 0.375, 1.0, 0.125, 0.5, 0.375, 0.5, 0.375, 0.75, 0.125, 0.75, 0.625, 0.5, 0.875, 0.5, 0.875, 0.75, 0.625, 0.75])
me_cube_073.materials.append(mat_escada)
me_cube_073.update()
me_cube_074 = bpy.data.meshes.new('Cube.074')
me_cube_074.from_pydata([(-1.0, 0.3, -0.1), (-1.0, 0.3, 0.1), (1.0, 0.3, -0.1), (1.0, 0.3, 0.1), (-1.0, -0.3, -0.1), (-1.0, -0.3, 0.1), (1.0, -0.3, -0.1), (1.0, -0.3, 0.1)], [], [(0, 1, 3, 2), (2, 3, 7, 6), (6, 7, 5, 4), (4, 5, 1, 0), (2, 6, 4, 0), (7, 3, 1, 5)])
_uv = me_cube_074.uv_layers.new(name='UVMap')
_uv.uv.foreach_set('vector', [0.375, 0.0, 0.625, 0.0, 0.625, 0.25, 0.375, 0.25, 0.375, 0.25, 0.625, 0.25, 0.625, 0.5, 0.375, 0.5, 0.375, 0.5, 0.625, 0.5, 0.625, 0.75, 0.375, 0.75, 0.375, 0.75, 0.625, 0.75, 0.625, 1.0, 0.375, 1.0, 0.125, 0.5, 0.375, 0.5, 0.375, 0.75, 0.125, 0.75, 0.625, 0.5, 0.875, 0.5, 0.875, 0.75, 0.625, 0.75])
me_cube_074.materials.append(mat_escada)
me_cube_074.update()
me_cube_025 = bpy.data.meshes.new('Cube.025')
me_cube_025.from_pydata([(-0.15, -3.925, -2.0), (-0.15, -3.925, 2.0), (-0.15, 3.925, -2.0), (-0.15, 3.925, 2.0), (0.15, -3.925, -2.0), (0.15, -3.925, 2.0), (0.15, 3.925, -2.0), (0.15, 3.925, 2.0)], [], [(0, 1, 3, 2), (2, 3, 7, 6), (6, 7, 5, 4), (4, 5, 1, 0), (2, 6, 4, 0), (7, 3, 1, 5)])
_uv = me_cube_025.uv_layers.new(name='UVMap')
_uv.uv.foreach_set('vector', [0.375, 0.0, 0.625, 0.0, 0.625, 0.25, 0.375, 0.25, 0.375, 0.25, 0.625, 0.25, 0.625, 0.5, 0.375, 0.5, 0.375, 0.5, 0.625, 0.5, 0.625, 0.75, 0.375, 0.75, 0.375, 0.75, 0.625, 0.75, 0.625, 1.0, 0.375, 1.0, 0.125, 0.5, 0.375, 0.5, 0.375, 0.75, 0.125, 0.75, 0.625, 0.5, 0.875, 0.5, 0.875, 0.75, 0.625, 0.75])
me_cube_025.materials.append(mat_parede)
me_cube_025.update()
me_cube_036 = bpy.data.meshes.new('Cube.036')
me_cube_036.from_pydata([(-0.15, -3.925, -2.0), (-0.15, -3.925, 2.0), (-0.15, 3.925, -2.0), (-0.15, 3.925, 2.0), (0.15, -3.925, -2.0), (0.15, -3.925, 2.0), (0.15, 3.925, -2.0), (0.15, 3.925, 2.0)], [], [(0, 1, 3, 2), (2, 3, 7, 6), (6, 7, 5, 4), (4, 5, 1, 0), (2, 6, 4, 0), (7, 3, 1, 5)])
_uv = me_cube_036.uv_layers.new(name='UVMap')
_uv.uv.foreach_set('vector', [0.375, 0.0, 0.625, 0.0, 0.625, 0.25, 0.375, 0.25, 0.375, 0.25, 0.625, 0.25, 0.625, 0.5, 0.375, 0.5, 0.375, 0.5, 0.625, 0.5, 0.625, 0.75, 0.375, 0.75, 0.375, 0.75, 0.625, 0.75, 0.625, 1.0, 0.375, 1.0, 0.125, 0.5, 0.375, 0.5, 0.375, 0.75, 0.125, 0.75, 0.625, 0.5, 0.875, 0.5, 0.875, 0.75, 0.625, 0.75])
me_cube_036.materials.append(mat_parede)
me_cube_036.update()
me_cube_076 = bpy.data.meshes.new('Cube.076')
me_cube_076.from_pydata([(-0.3, -1.0, -0.1), (-0.3, -1.0, 0.1), (-0.3, 1.0, -0.1), (-0.3, 1.0, 0.1), (0.3, -1.0, -0.1), (0.3, 1.0, -0.1)], [], [(0, 1, 3, 2), (1, 0, 4), (3, 1, 4, 5), (2, 3, 5), (2, 5, 4, 0)])
_uv = me_cube_076.uv_layers.new(name='UVMap')
_uv.uv.foreach_set('vector', [0.375, 0.0, 0.625, 0.0, 0.625, 0.25, 0.375, 0.25, 0.625, 0.0, 0.125, 0.75, 0.375, 0.75, 0.625, 0.25, 0.625, 0.0, 0.375, 0.75, 0.375, 0.5, 0.375, 0.25, 0.625, 0.25, 0.375, 0.5, 0.125, 0.5, 0.375, 0.5, 0.375, 0.75, 0.125, 0.75])
me_cube_076.materials.append(mat_marca__es)
me_cube_076.update()
me_cube_077 = bpy.data.meshes.new('Cube.077')
me_cube_077.from_pydata([(-0.3, -1.0, -0.1), (-0.3, -1.0, 0.1), (-0.3, 1.0, -0.1), (-0.3, 1.0, 0.1), (0.3, -1.0, -0.1), (0.3, 1.0, -0.1)], [], [(0, 1, 3, 2), (1, 0, 4), (3, 1, 4, 5), (2, 3, 5), (2, 5, 4, 0)])
_uv = me_cube_077.uv_layers.new(name='UVMap')
_uv.uv.foreach_set('vector', [0.375, 0.0, 0.625, 0.0, 0.625, 0.25, 0.375, 0.25, 0.625, 0.0, 0.125, 0.75, 0.375, 0.75, 0.625, 0.25, 0.625, 0.0, 0.375, 0.75, 0.375, 0.5, 0.375, 0.25, 0.625, 0.25, 0.375, 0.5, 0.125, 0.5, 0.375, 0.5, 0.375, 0.75, 0.125, 0.75])
me_cube_077.materials.append(mat_marca__es)
me_cube_077.update()
me_cube_021 = bpy.data.meshes.new('Cube.021')
me_cube_021.from_pydata([(-0.15, -2.85, -0.75), (-0.15, -2.85, 0.75), (-0.15, 2.85, -0.75), (-0.15, 2.85, 0.75), (0.15, -2.85, -0.75), (0.15, -2.85, 0.75), (0.15, 2.85, -0.75), (0.15, 2.85, 0.75)], [], [(0, 1, 3, 2), (2, 3, 7, 6), (6, 7, 5, 4), (4, 5, 1, 0), (2, 6, 4, 0), (7, 3, 1, 5)])
_uv = me_cube_021.uv_layers.new(name='UVMap')
_uv.uv.foreach_set('vector', [0.375, 0.0, 0.625, 0.0, 0.625, 0.25, 0.375, 0.25, 0.375, 0.25, 0.625, 0.25, 0.625, 0.5, 0.375, 0.5, 0.375, 0.5, 0.625, 0.5, 0.625, 0.75, 0.375, 0.75, 0.375, 0.75, 0.625, 0.75, 0.625, 1.0, 0.375, 1.0, 0.125, 0.5, 0.375, 0.5, 0.375, 0.75, 0.125, 0.75, 0.625, 0.5, 0.875, 0.5, 0.875, 0.75, 0.625, 0.75])
me_cube_021.materials.append(mat_escada)
me_cube_021.update()
me_cube_023 = bpy.data.meshes.new('Cube.023')
me_cube_023.from_pydata([(-0.15, -1.0, -0.75), (-0.15, -1.0, 0.75), (-0.15, 1.0, -0.75), (-0.15, 1.0, 0.75), (0.15, -1.0, -0.75), (0.15, -1.0, 0.75), (0.15, 1.0, -0.75), (0.15, 1.0, 0.75)], [], [(0, 1, 3, 2), (2, 3, 7, 6), (6, 7, 5, 4), (4, 5, 1, 0), (2, 6, 4, 0), (7, 3, 1, 5)])
_uv = me_cube_023.uv_layers.new(name='UVMap')
_uv.uv.foreach_set('vector', [0.375, 0.0, 0.625, 0.0, 0.625, 0.25, 0.375, 0.25, 0.375, 0.25, 0.625, 0.25, 0.625, 0.5, 0.375, 0.5, 0.375, 0.5, 0.625, 0.5, 0.625, 0.75, 0.375, 0.75, 0.375, 0.75, 0.625, 0.75, 0.625, 1.0, 0.375, 1.0, 0.125, 0.5, 0.375, 0.5, 0.375, 0.75, 0.125, 0.75, 0.625, 0.5, 0.875, 0.5, 0.875, 0.75, 0.625, 0.75])
me_cube_023.materials.append(mat_escada)
me_cube_023.update()
me_cube_039 = bpy.data.meshes.new('Cube.039')
me_cube_039.from_pydata([(-3.0, -0.15, -0.75), (-3.0, -0.15, 0.75), (-3.0, 0.15, -0.75), (-3.0, 0.15, 0.75), (3.0, -0.15, -0.75), (3.0, -0.15, 0.75), (3.0, 0.15, -0.75), (3.0, 0.15, 0.75)], [], [(0, 1, 3, 2), (2, 3, 7, 6), (6, 7, 5, 4), (4, 5, 1, 0), (2, 6, 4, 0), (7, 3, 1, 5)])
_uv = me_cube_039.uv_layers.new(name='UVMap')
_uv.uv.foreach_set('vector', [0.375, 0.0, 0.625, 0.0, 0.625, 0.25, 0.375, 0.25, 0.375, 0.25, 0.625, 0.25, 0.625, 0.5, 0.375, 0.5, 0.375, 0.5, 0.625, 0.5, 0.625, 0.75, 0.375, 0.75, 0.375, 0.75, 0.625, 0.75, 0.625, 1.0, 0.375, 1.0, 0.125, 0.5, 0.375, 0.5, 0.375, 0.75, 0.125, 0.75, 0.625, 0.5, 0.875, 0.5, 0.875, 0.75, 0.625, 0.75])
me_cube_039.materials.append(mat_escada)
me_cube_039.update()
me_cube_049 = bpy.data.meshes.new('Cube.049')
me_cube_049.from_pydata([(-19.05, -10.68, -0.145), (-19.05, -10.68, 0.145), (20.75, -10.68, -0.145), (20.75, -10.68, 0.145), (20.75, 9.116, -0.145), (20.75, 9.116, 0.145), (-19.05, -0.9234, -0.145), (-19.05, -0.9377, 0.145), (20.75, -0.7836, -0.145), (20.75, -0.7836, 0.145), (20.75, 3.516, -0.145), (20.75, 3.516, 0.145), (20.75, 1.216, 0.145), (20.75, 1.216, -0.145), (3.304, 9.116, -0.145), (3.304, 9.116, 0.145), (3.304, -10.68, -0.145), (3.304, -10.68, 0.145), (3.304, -0.7836, 0.145), (3.304, -0.7836, -0.145), (3.304, 3.516, -0.145), (3.304, 3.516, 0.145), (3.304, 1.216, -0.145), (3.304, 1.216, 0.145), (11.55, 9.116, 0.145), (11.55, -10.68, -0.145), (11.55, -0.7836, 0.145), (11.55, 3.516, 0.145), (11.55, 1.216, 0.145), (11.55, 9.116, -0.145), (11.55, -10.68, 0.145), (11.55, -0.7836, -0.145), (11.55, 3.516, -0.145), (11.55, 1.216, -0.145), (-16.85, 9.116, -0.145), (-16.85, -10.68, 0.145), (-16.85, -0.9234, -0.145), (-16.85, 3.516, -0.145), (-16.85, 1.216, -0.145), (-16.85, 9.116, 0.145), (-16.85, -10.68, -0.145), (-16.85, -0.9377, 0.145), (-16.85, 3.516, 0.145), (-16.85, 1.216, 0.145), (-11.15, 9.116, 0.145), (-11.15, -10.68, -0.145), (-11.15, -0.9377, 0.145), (-11.15, 3.516, 0.145), (-11.15, 1.216, 0.145), (-11.15, 9.116, -0.145), (-11.15, -10.68, 0.145), (-11.15, -0.9234, -0.145), (-11.15, 3.516, -0.145), (-11.15, 1.216, -0.145)], [], [(29, 24, 5, 4), (8, 9, 3, 2), (40, 35, 1, 0), (31, 8, 2, 25), (41, 7, 1, 35), (33, 13, 8, 31), (13, 12, 9, 8), (0, 1, 7, 6), (4, 5, 11, 10), (29, 4, 10, 32), (14, 15, 21, 20), (10, 11, 12, 13), (32, 10, 13, 33), (32, 20, 21, 27), (27, 21, 23, 28), (52, 20, 22, 53), (53, 48, 43, 38), (49, 14, 20, 52), (53, 22, 19, 51), (28, 23, 18, 26), (26, 18, 17, 30), (51, 19, 16, 45), (25, 30, 17, 16), (49, 44, 15, 14), (2, 3, 30, 25), (9, 26, 30, 3), (12, 28, 26, 9), (5, 24, 27, 11), (11, 27, 28, 12), (20, 32, 33, 22), (42, 39, 34, 37, 38, 43), (22, 33, 31, 19), (19, 31, 25, 16), (6, 36, 40, 0), (27, 24, 29, 32), (36, 6, 7, 41), (47, 42, 43, 48), (44, 39, 42, 47), (36, 41, 46, 51), (46, 41, 35, 50), (45, 50, 35, 40), (16, 17, 50, 45), (18, 46, 50, 17), (23, 48, 46, 18), (15, 44, 47, 21), (21, 47, 48, 23), (34, 39, 44, 49), (36, 51, 45, 40), (46, 48, 53, 51), (34, 49, 52, 37), (37, 52, 53, 38)])
_uv = me_cube_049.uv_layers.new(name='UVMap')
_uv.uv.foreach_set('vector', [0.375, 0.4375, 0.625, 0.4375, 0.625, 0.5, 0.375, 0.5, 0.375, 0.625, 0.625, 0.625, 0.625, 0.75, 0.375, 0.75, 0.375, 0.9375, 0.625, 0.9375, 0.625, 1.0, 0.375, 1.0, 0.3125, 0.625, 0.375, 0.625, 0.375, 0.75, 0.3125, 0.75, 0.8125, 0.625, 0.875, 0.625, 0.875, 0.75, 0.8125, 0.75, 0.3125, 0.5938, 0.375, 0.5938, 0.375, 0.625, 0.3125, 0.625, 0.375, 0.5938, 0.625, 0.5938, 0.625, 0.625, 0.375, 0.625, 0.375, 0.0, 0.625, 0.0, 0.625, 0.125, 0.375, 0.125, 0.375, 0.5, 0.625, 0.5, 0.625, 0.5625, 0.375, 0.5625, 0.3125, 0.5, 0.375, 0.5, 0.375, 0.5625, 0.3125, 0.5625, 0.375, 0.375, 0.625, 0.375, 0.75, 0.5625, 0.25, 0.5625, 0.375, 0.5625, 0.625, 0.5625, 0.625, 0.5938, 0.375, 0.5938, 0.3125, 0.5625, 0.375, 0.5625, 0.375, 0.5938, 0.3125, 0.5938, 0.3125, 0.5625, 0.25, 0.5625, 0.75, 0.5625, 0.6875, 0.5625, 0.6875, 0.5625, 0.75, 0.5625, 0.75, 0.5938, 0.6875, 0.5938, 0.2188, 0.5625, 0.25, 0.5625, 0.25, 0.5938, 0.2188, 0.5938, 0.2188, 0.5938, 0.7812, 0.5938, 0.8125, 0.5938, 0.0, 0.0, 0.2188, 0.5, 0.25, 0.5, 0.25, 0.5625, 0.2188, 0.5625, 0.2188, 0.5938, 0.25, 0.5938, 0.25, 0.625, 0.2188, 0.625, 0.6875, 0.5938, 0.75, 0.5938, 0.75, 0.625, 0.6875, 0.625, 0.6875, 0.625, 0.75, 0.625, 0.75, 0.75, 0.6875, 0.75, 0.2188, 0.625, 0.25, 0.625, 0.25, 0.75, 0.2188, 0.75, 0.375, 0.8125, 0.625, 0.8125, 0.625, 0.875, 0.375, 0.875, 0.375, 0.3438, 0.625, 0.3438, 0.625, 0.375, 0.375, 0.375, 0.375, 0.75, 0.625, 0.75, 0.625, 0.8125, 0.375, 0.8125, 0.625, 0.625, 0.6875, 0.625, 0.6875, 0.75, 0.625, 0.75, 0.625, 0.5938, 0.6875, 0.5938, 0.6875, 0.625, 0.625, 0.625, 0.625, 0.5, 0.6875, 0.5, 0.6875, 0.5625, 0.625, 0.5625, 0.625, 0.5625, 0.6875, 0.5625, 0.6875, 0.5938, 0.625, 0.5938, 0.25, 0.5625, 0.3125, 0.5625, 0.3125, 0.5938, 0.25, 0.5938, 0.0, 0.0, 0.0, 0.0, 0.0, 0.0, 0.0, 0.0, 0.0, 0.0, 0.0, 0.0, 0.25, 0.5938, 0.3125, 0.5938, 0.3125, 0.625, 0.25, 0.625, 0.25, 0.625, 0.3125, 0.625, 0.3125, 0.75, 0.25, 0.75, 0.125, 0.625, 0.1875, 0.625, 0.1875, 0.75, 0.125, 0.75, 0.6875, 0.5625, 0.6875, 0.5, 0.375, 0.4375, 0.3125, 0.5625, 0.1875, 0.625, 0.125, 0.625, 0.625, 0.125, 0.8125, 0.625, 0.7812, 0.5625, 0.8125, 0.5625, 0.8125, 0.5938, 0.7812, 0.5938, 0.7812, 0.5, 0.8125, 0.5, 0.8125, 0.5625, 0.7812, 0.5625, 0.1875, 0.625, 0.8125, 0.625, 0.7812, 0.625, 0.2188, 0.625, 0.7812, 0.625, 0.8125, 0.625, 0.8125, 0.75, 0.7812, 0.75, 0.375, 0.9062, 0.625, 0.9062, 0.625, 0.9375, 0.375, 0.9375, 0.375, 0.875, 0.625, 0.875, 0.625, 0.9062, 0.375, 0.9062, 0.75, 0.625, 0.7812, 0.625, 0.7812, 0.75, 0.75, 0.75, 0.75, 0.5938, 0.7812, 0.5938, 0.7812, 0.625, 0.75, 0.625, 0.75, 0.5, 0.7812, 0.5, 0.7812, 0.5625, 0.75, 0.5625, 0.75, 0.5625, 0.7812, 0.5625, 0.7812, 0.5938, 0.75, 0.5938, 0.375, 0.3125, 0.625, 0.3125, 0.625, 0.3438, 0.375, 0.3438, 0.1875, 0.625, 0.2188, 0.625, 0.2188, 0.75, 0.1875, 0.75, 0.7812, 0.625, 0.7812, 0.5938, 0.2188, 0.5938, 0.2188, 0.625, 0.1875, 0.5, 0.2188, 0.5, 0.2188, 0.5625, 0.1875, 0.5625, 0.1875, 0.5625, 0.2188, 0.5625, 0.2188, 0.5938, 0.1875, 0.5938])
me_cube_049.materials.append(mat_piso_teto)
me_cube_049.update()
me_cube_055 = bpy.data.meshes.new('Cube.055')
me_cube_055.from_pydata([(-0.15, -1.925, -1.85), (-0.15, -1.925, 1.85), (-0.15, 1.925, -1.85), (-0.15, 1.925, 1.85), (0.15, -1.925, -1.85), (0.15, -1.925, 1.85), (0.15, 1.925, -1.85), (0.15, 1.925, 1.85)], [], [(0, 1, 3, 2), (2, 3, 7, 6), (6, 7, 5, 4), (4, 5, 1, 0), (2, 6, 4, 0), (7, 3, 1, 5)])
_uv = me_cube_055.uv_layers.new(name='UVMap')
_uv.uv.foreach_set('vector', [0.375, 0.0, 0.625, 0.0, 0.625, 0.25, 0.375, 0.25, 0.375, 0.25, 0.625, 0.25, 0.625, 0.5, 0.375, 0.5, 0.375, 0.5, 0.625, 0.5, 0.625, 0.75, 0.375, 0.75, 0.375, 0.75, 0.625, 0.75, 0.625, 1.0, 0.375, 1.0, 0.125, 0.5, 0.375, 0.5, 0.375, 0.75, 0.125, 0.75, 0.625, 0.5, 0.875, 0.5, 0.875, 0.75, 0.625, 0.75])
me_cube_055.materials.append(mat_parede)
me_cube_055.update()
me_cube_056 = bpy.data.meshes.new('Cube.056')
me_cube_056.from_pydata([(-2.749, -0.15, -2.097), (-2.749, -0.15, 1.603), (-2.749, 0.15, -2.097), (-2.749, 0.15, 1.603), (4.551, -0.15, -2.097), (4.551, -0.15, 1.603), (4.551, 0.15, -2.097), (4.551, 0.15, 1.603), (-0.2017, 0.15, -2.097), (-0.2017, 0.15, 1.603), (-0.2017, -0.15, -2.097), (-0.2017, -0.15, 1.603), (-1.6, 0.15, -2.097), (-1.6, -0.15, 1.603), (-1.6, 0.15, 1.603), (-1.6, -0.15, -2.097), (-2.749, -0.15, 0.4933), (-2.749, 0.15, 0.4933), (4.551, 0.15, 0.4933), (4.551, -0.15, 0.4933), (-0.2017, -0.15, 0.4933), (-0.2017, 0.15, 0.4933), (-1.6, 0.15, 0.4933), (-1.6, -0.15, 0.4933)], [], [(16, 1, 3, 17), (21, 9, 7, 18), (18, 7, 5, 19), (23, 13, 1, 16), (14, 3, 1, 13), (7, 9, 11, 5), (19, 5, 11, 20), (22, 14, 9, 21), (17, 3, 14, 22), (2, 12, 15, 0), (9, 14, 13, 11), (20, 11, 13, 23), (20, 23, 22, 21), (2, 17, 22, 12), (12, 22, 23, 15), (4, 19, 20, 10), (15, 23, 16, 0), (6, 18, 19, 4), (8, 21, 18, 6), (0, 16, 17, 2)])
_uv = me_cube_056.uv_layers.new(name='UVMap')
_uv.uv.foreach_set('vector', [0.5, 0.0, 0.625, 0.0, 0.625, 0.25, 0.5, 0.25, 0.5, 0.375, 0.625, 0.375, 0.625, 0.5, 0.5, 0.5, 0.5, 0.5, 0.625, 0.5, 0.625, 0.75, 0.5, 0.75, 0.5, 0.9375, 0.625, 0.9375, 0.625, 1.0, 0.5, 1.0, 0.8125, 0.5, 0.875, 0.5, 0.875, 0.75, 0.8125, 0.75, 0.625, 0.5, 0.75, 0.5, 0.75, 0.75, 0.625, 0.75, 0.5, 0.75, 0.625, 0.75, 0.625, 0.875, 0.5, 0.875, 0.5, 0.3125, 0.625, 0.3125, 0.625, 0.375, 0.5, 0.375, 0.5, 0.25, 0.625, 0.25, 0.625, 0.3125, 0.5, 0.3125, 0.125, 0.5, 0.1875, 0.5, 0.1875, 0.75, 0.125, 0.75, 0.75, 0.5, 0.8125, 0.5, 0.8125, 0.75, 0.75, 0.75, 0.5, 0.875, 0.625, 0.875, 0.625, 0.9375, 0.5, 0.9375, 0.5, 0.875, 0.5, 0.9375, 0.5, 0.3125, 0.5, 0.375, 0.375, 0.25, 0.5, 0.25, 0.5, 0.3125, 0.375, 0.3125, 0.375, 0.3125, 0.5, 0.3125, 0.5, 0.9375, 0.375, 0.9375, 0.375, 0.75, 0.5, 0.75, 0.5, 0.875, 0.375, 0.875, 0.375, 0.9375, 0.5, 0.9375, 0.5, 1.0, 0.375, 1.0, 0.375, 0.5, 0.5, 0.5, 0.5, 0.75, 0.375, 0.75, 0.375, 0.375, 0.5, 0.375, 0.5, 0.5, 0.375, 0.5, 0.375, 0.0, 0.5, 0.0, 0.5, 0.25, 0.375, 0.25])
me_cube_056.materials.append(mat_parede)
me_cube_056.update()
me_cube_057 = bpy.data.meshes.new('Cube.057')
me_cube_057.from_pydata([(-0.15, -1.925, -1.85), (-0.15, -1.925, 1.85), (-0.15, 1.925, -1.85), (-0.15, 1.925, 1.85), (0.15, -1.925, -1.85), (0.15, -1.925, 1.85), (0.15, 1.925, -1.85), (0.15, 1.925, 1.85)], [], [(0, 1, 3, 2), (2, 3, 7, 6), (6, 7, 5, 4), (4, 5, 1, 0), (2, 6, 4, 0), (7, 3, 1, 5)])
_uv = me_cube_057.uv_layers.new(name='UVMap')
_uv.uv.foreach_set('vector', [0.375, 0.0, 0.625, 0.0, 0.625, 0.25, 0.375, 0.25, 0.375, 0.25, 0.625, 0.25, 0.625, 0.5, 0.375, 0.5, 0.375, 0.5, 0.625, 0.5, 0.625, 0.75, 0.375, 0.75, 0.375, 0.75, 0.625, 0.75, 0.625, 1.0, 0.375, 1.0, 0.125, 0.5, 0.375, 0.5, 0.375, 0.75, 0.125, 0.75, 0.625, 0.5, 0.875, 0.5, 0.875, 0.75, 0.625, 0.75])
me_cube_057.materials.append(mat_parede)
me_cube_057.update()
me_cube_027 = bpy.data.meshes.new('Cube.027')
me_cube_027.from_pydata([(-0.15, -2.7, -0.75), (-0.15, -2.7, 0.75), (-0.15, 2.7, -0.75), (-0.15, 2.7, 0.75), (0.15, -2.7, -0.75), (0.15, -2.7, 0.75), (0.15, 2.7, -0.75), (0.15, 2.7, 0.75)], [], [(0, 1, 3, 2), (2, 3, 7, 6), (6, 7, 5, 4), (4, 5, 1, 0), (2, 6, 4, 0), (7, 3, 1, 5)])
_uv = me_cube_027.uv_layers.new(name='UVMap')
_uv.uv.foreach_set('vector', [0.375, 0.0, 0.625, 0.0, 0.625, 0.25, 0.375, 0.25, 0.375, 0.25, 0.625, 0.25, 0.625, 0.5, 0.375, 0.5, 0.375, 0.5, 0.625, 0.5, 0.625, 0.75, 0.375, 0.75, 0.375, 0.75, 0.625, 0.75, 0.625, 1.0, 0.375, 1.0, 0.125, 0.5, 0.375, 0.5, 0.375, 0.75, 0.125, 0.75, 0.625, 0.5, 0.875, 0.5, 0.875, 0.75, 0.625, 0.75])
me_cube_027.materials.append(mat_piso_teto)
me_cube_027.update()
me_cube_032 = bpy.data.meshes.new('Cube.032')
me_cube_032.from_pydata([(-4.425, -0.15, -0.75), (-4.425, -0.15, 0.75), (-4.425, 0.15, -0.75), (-4.425, 0.15, 0.75), (4.425, -0.15, -0.75), (4.425, -0.15, 0.75), (4.425, 0.15, -0.75), (4.425, 0.15, 0.75)], [], [(0, 1, 3, 2), (2, 3, 7, 6), (6, 7, 5, 4), (4, 5, 1, 0), (2, 6, 4, 0), (7, 3, 1, 5)])
_uv = me_cube_032.uv_layers.new(name='UVMap')
_uv.uv.foreach_set('vector', [0.375, 0.0, 0.625, 0.0, 0.625, 0.25, 0.375, 0.25, 0.375, 0.25, 0.625, 0.25, 0.625, 0.5, 0.375, 0.5, 0.375, 0.5, 0.625, 0.5, 0.625, 0.75, 0.375, 0.75, 0.375, 0.75, 0.625, 0.75, 0.625, 1.0, 0.375, 1.0, 0.125, 0.5, 0.375, 0.5, 0.375, 0.75, 0.125, 0.75, 0.625, 0.5, 0.875, 0.5, 0.875, 0.75, 0.625, 0.75])
me_cube_032.materials.append(mat_escada)
me_cube_032.update()
me_cube_033 = bpy.data.meshes.new('Cube.033')
me_cube_033.from_pydata([(-0.15, -2.7, -0.75), (-0.15, -2.7, 0.75), (-0.15, 2.7, -0.75), (-0.15, 2.7, 0.75), (0.15, -2.7, -0.75), (0.15, -2.7, 0.75), (0.15, 2.7, -0.75), (0.15, 2.7, 0.75)], [], [(0, 1, 3, 2), (2, 3, 7, 6), (6, 7, 5, 4), (4, 5, 1, 0), (2, 6, 4, 0), (7, 3, 1, 5)])
_uv = me_cube_033.uv_layers.new(name='UVMap')
_uv.uv.foreach_set('vector', [0.375, 0.0, 0.625, 0.0, 0.625, 0.25, 0.375, 0.25, 0.375, 0.25, 0.625, 0.25, 0.625, 0.5, 0.375, 0.5, 0.375, 0.5, 0.625, 0.5, 0.625, 0.75, 0.375, 0.75, 0.375, 0.75, 0.625, 0.75, 0.625, 1.0, 0.375, 1.0, 0.125, 0.5, 0.375, 0.5, 0.375, 0.75, 0.125, 0.75, 0.625, 0.5, 0.875, 0.5, 0.875, 0.75, 0.625, 0.75])
me_cube_033.materials.append(mat_escada)
me_cube_033.update()
me_cube_035 = bpy.data.meshes.new('Cube.035')
me_cube_035.from_pydata([(-7.5, -0.15, -2.0), (-7.5, -0.15, 2.0), (-7.5, 0.15, -2.0), (-7.5, 0.15, 2.0), (7.5, -0.15, -2.0), (7.5, -0.15, 2.0), (7.5, 0.15, -2.0), (7.5, 0.15, 2.0)], [], [(0, 1, 3, 2), (2, 3, 7, 6), (6, 7, 5, 4), (4, 5, 1, 0), (2, 6, 4, 0), (7, 3, 1, 5)])
_uv = me_cube_035.uv_layers.new(name='UVMap')
_uv.uv.foreach_set('vector', [0.375, 0.0, 0.625, 0.0, 0.625, 0.25, 0.375, 0.25, 0.375, 0.25, 0.625, 0.25, 0.625, 0.5, 0.375, 0.5, 0.375, 0.5, 0.625, 0.5, 0.625, 0.75, 0.375, 0.75, 0.375, 0.75, 0.625, 0.75, 0.625, 1.0, 0.375, 1.0, 0.125, 0.5, 0.375, 0.5, 0.375, 0.75, 0.125, 0.75, 0.625, 0.5, 0.875, 0.5, 0.875, 0.75, 0.625, 0.75])
me_cube_035.materials.append(mat_parede)
me_cube_035.update()
me_cube_043 = bpy.data.meshes.new('Cube.043')
me_cube_043.from_pydata([(-5.125, -0.15, -1.85), (-5.125, -0.15, 1.85), (-5.125, 0.15, -1.85), (-5.125, 0.15, 1.85), (5.125, -0.15, -1.85), (5.125, -0.15, 1.85), (5.125, 0.15, -1.85), (5.125, 0.15, 1.85)], [], [(0, 1, 3, 2), (2, 3, 7, 6), (6, 7, 5, 4), (4, 5, 1, 0), (2, 6, 4, 0), (7, 3, 1, 5)])
_uv = me_cube_043.uv_layers.new(name='UVMap')
_uv.uv.foreach_set('vector', [0.375, 0.0, 0.625, 0.0, 0.625, 0.25, 0.375, 0.25, 0.375, 0.25, 0.625, 0.25, 0.625, 0.5, 0.375, 0.5, 0.375, 0.5, 0.625, 0.5, 0.625, 0.75, 0.375, 0.75, 0.375, 0.75, 0.625, 0.75, 0.625, 1.0, 0.375, 1.0, 0.125, 0.5, 0.375, 0.5, 0.375, 0.75, 0.125, 0.75, 0.625, 0.5, 0.875, 0.5, 0.875, 0.75, 0.625, 0.75])
me_cube_043.materials.append(mat_parede)
me_cube_043.update()
me_cube_045 = bpy.data.meshes.new('Cube.045')
me_cube_045.from_pydata([(-0.15, -2.775, -2.066), (-0.15, -2.775, 1.634), (-0.15, 2.775, -2.066), (-0.15, 2.775, 1.634), (0.15, -2.775, -2.066), (0.15, -2.775, 1.634), (0.15, 2.775, -2.066), (0.15, 2.775, 1.634), (-0.15, -0.6937, -2.066), (-0.15, -0.6937, 1.634), (0.15, -0.6937, -2.066), (0.15, -0.6937, 1.634), (-0.15, 0.6937, 1.634), (0.15, 0.6937, -2.066), (-0.15, 0.6937, -2.066), (0.15, 0.6937, 1.634), (-0.15, -2.775, 0.4317), (-0.15, 2.775, 0.4317), (0.15, 2.775, 0.4317), (0.15, -2.775, 0.4317), (0.15, -0.6937, 0.4317), (-0.15, -0.6937, 0.4317), (0.15, 0.6937, 0.4317), (-0.15, 0.6937, 0.4317)], [], [(23, 12, 3, 17), (17, 3, 7, 18), (20, 11, 5, 19), (19, 5, 1, 16), (8, 10, 4, 0), (11, 9, 1, 5), (15, 12, 9, 11), (22, 15, 11, 20), (16, 1, 9, 21), (18, 7, 15, 22), (2, 6, 13, 14), (7, 3, 12, 15), (21, 9, 12, 23), (10, 8, 21, 20), (6, 18, 22, 13), (0, 16, 21, 8), (14, 13, 22, 23), (4, 19, 16, 0), (10, 20, 19, 4), (2, 17, 18, 6), (14, 23, 17, 2), (21, 23, 22, 20)])
_uv = me_cube_045.uv_layers.new(name='UVMap')
_uv.uv.foreach_set('vector', [0.5, 0.1875, 0.625, 0.1875, 0.625, 0.25, 0.5, 0.25, 0.5, 0.25, 0.625, 0.25, 0.625, 0.5, 0.5, 0.5, 0.5, 0.625, 0.625, 0.625, 0.625, 0.75, 0.5, 0.75, 0.5, 0.75, 0.625, 0.75, 0.625, 1.0, 0.5, 1.0, 0.125, 0.625, 0.375, 0.625, 0.375, 0.75, 0.125, 0.75, 0.625, 0.625, 0.875, 0.625, 0.875, 0.75, 0.625, 0.75, 0.625, 0.5625, 0.875, 0.5625, 0.875, 0.625, 0.625, 0.625, 0.5, 0.5625, 0.625, 0.5625, 0.625, 0.625, 0.5, 0.625, 0.5, 0.0, 0.625, 0.0, 0.625, 0.125, 0.5, 0.125, 0.5, 0.5, 0.625, 0.5, 0.625, 0.5625, 0.5, 0.5625, 0.125, 0.5, 0.375, 0.5, 0.375, 0.5625, 0.125, 0.5625, 0.625, 0.5, 0.875, 0.5, 0.875, 0.5625, 0.625, 0.5625, 0.5, 0.125, 0.625, 0.125, 0.625, 0.1875, 0.5, 0.1875, 0.375, 0.625, 0.125, 0.625, 0.5, 0.125, 0.5, 0.625, 0.375, 0.5, 0.5, 0.5, 0.5, 0.5625, 0.375, 0.5625, 0.375, 0.0, 0.5, 0.0, 0.5, 0.125, 0.375, 0.125, 0.125, 0.5625, 0.375, 0.5625, 0.5, 0.5625, 0.5, 0.1875, 0.375, 0.75, 0.5, 0.75, 0.5, 1.0, 0.375, 1.0, 0.375, 0.625, 0.5, 0.625, 0.5, 0.75, 0.375, 0.75, 0.375, 0.25, 0.5, 0.25, 0.5, 0.5, 0.375, 0.5, 0.375, 0.1875, 0.5, 0.1875, 0.5, 0.25, 0.375, 0.25, 0.5, 0.125, 0.5, 0.1875, 0.5, 0.5625, 0.5, 0.625])
me_cube_045.materials.append(mat_parede)
me_cube_045.update()
me_cube_048 = bpy.data.meshes.new('Cube.048')
me_cube_048.from_pydata([(-0.15, -4.075, -1.85), (-0.15, -4.075, 1.85), (-0.15, 4.075, -1.85), (-0.15, 4.075, 1.85), (0.15, -4.075, -1.85), (0.15, -4.075, 1.85), (0.15, 4.075, -1.85), (0.15, 4.075, 1.85)], [], [(0, 1, 3, 2), (2, 3, 7, 6), (6, 7, 5, 4), (4, 5, 1, 0), (2, 6, 4, 0), (7, 3, 1, 5)])
_uv = me_cube_048.uv_layers.new(name='UVMap')
_uv.uv.foreach_set('vector', [0.375, 0.0, 0.625, 0.0, 0.625, 0.25, 0.375, 0.25, 0.375, 0.25, 0.625, 0.25, 0.625, 0.5, 0.375, 0.5, 0.375, 0.5, 0.625, 0.5, 0.625, 0.75, 0.375, 0.75, 0.375, 0.75, 0.625, 0.75, 0.625, 1.0, 0.375, 1.0, 0.125, 0.5, 0.375, 0.5, 0.375, 0.75, 0.125, 0.75, 0.625, 0.5, 0.875, 0.5, 0.875, 0.75, 0.625, 0.75])
me_cube_048.materials.append(mat_parede)
me_cube_048.update()
me_cube_050 = bpy.data.meshes.new('Cube.050')
me_cube_050.from_pydata([(-0.15, -7.584, -2.066), (-0.15, -7.584, 1.634), (-0.15, 3.666, -2.066), (-0.15, 3.666, 1.634), (0.15, -7.584, -2.066), (0.15, -7.584, 1.634), (0.15, 3.666, -2.066), (0.15, 3.666, 1.634), (-0.15, 1.264, -2.066), (-0.15, 1.264, 1.634), (0.15, 1.264, -2.066), (0.15, 1.264, 1.634), (-0.15, 2.654, 1.634), (0.15, 2.654, -2.066), (-0.15, 2.654, -2.066), (0.15, 2.654, 1.634), (-0.15, -7.584, 0.4317), (-0.15, 3.666, 0.4317), (0.15, 3.666, 0.4317), (0.15, -7.584, 0.4317), (0.15, 1.264, 0.4317), (-0.15, 1.264, 0.4317), (0.15, 2.654, 0.4317), (-0.15, 2.654, 0.4317)], [], [(23, 12, 3, 17), (17, 3, 7, 18), (20, 11, 5, 19), (19, 5, 1, 16), (8, 10, 4, 0), (11, 9, 1, 5), (15, 12, 9, 11), (8, 21, 20, 10), (22, 15, 11, 20), (16, 1, 9, 21), (18, 7, 15, 22), (2, 6, 13, 14), (7, 3, 12, 15), (21, 9, 12, 23), (23, 14, 13, 22), (6, 18, 22, 13), (0, 16, 21, 8), (23, 22, 20, 21), (4, 19, 16, 0), (10, 20, 19, 4), (2, 17, 18, 6), (14, 23, 17, 2)])
_uv = me_cube_050.uv_layers.new(name='UVMap')
_uv.uv.foreach_set('vector', [0.5, 0.1875, 0.625, 0.1875, 0.625, 0.25, 0.5, 0.25, 0.5, 0.25, 0.625, 0.25, 0.625, 0.5, 0.5, 0.5, 0.5, 0.625, 0.625, 0.625, 0.625, 0.75, 0.5, 0.75, 0.5, 0.75, 0.625, 0.75, 0.625, 1.0, 0.5, 1.0, 0.125, 0.625, 0.375, 0.625, 0.375, 0.75, 0.125, 0.75, 0.625, 0.625, 0.875, 0.625, 0.875, 0.75, 0.625, 0.75, 0.625, 0.5625, 0.875, 0.5625, 0.875, 0.625, 0.625, 0.625, 0.375, 0.125, 0.5, 0.125, 0.5, 0.625, 0.375, 0.625, 0.5, 0.5625, 0.625, 0.5625, 0.625, 0.625, 0.5, 0.625, 0.5, 0.0, 0.625, 0.0, 0.625, 0.125, 0.5, 0.125, 0.5, 0.5, 0.625, 0.5, 0.625, 0.5625, 0.5, 0.5625, 0.125, 0.5, 0.375, 0.5, 0.375, 0.5625, 0.125, 0.5625, 0.625, 0.5, 0.875, 0.5, 0.875, 0.5625, 0.625, 0.5625, 0.5, 0.125, 0.625, 0.125, 0.625, 0.1875, 0.5, 0.1875, 0.5, 0.1875, 0.375, 0.1875, 0.375, 0.5625, 0.5, 0.5625, 0.375, 0.5, 0.5, 0.5, 0.5, 0.5625, 0.375, 0.5625, 0.375, 0.0, 0.5, 0.0, 0.5, 0.125, 0.375, 0.125, 0.5, 0.1875, 0.5, 0.5625, 0.5, 0.625, 0.5, 0.125, 0.375, 0.75, 0.5, 0.75, 0.5, 1.0, 0.375, 1.0, 0.375, 0.625, 0.5, 0.625, 0.5, 0.75, 0.375, 0.75, 0.375, 0.25, 0.5, 0.25, 0.5, 0.5, 0.375, 0.5, 0.375, 0.1875, 0.5, 0.1875, 0.5, 0.25, 0.375, 0.25])
me_cube_050.materials.append(mat_parede)
me_cube_050.update()
me_cube_051 = bpy.data.meshes.new('Cube.051')
me_cube_051.from_pydata([(-1.5, -0.15, -1.85), (-1.5, -0.15, 1.85), (-1.5, 0.15, -1.85), (-1.5, 0.15, 1.85), (1.5, -0.15, -1.85), (1.5, -0.15, 1.85), (1.5, 0.15, -1.85), (1.5, 0.15, 1.85)], [], [(0, 1, 3, 2), (2, 3, 7, 6), (6, 7, 5, 4), (4, 5, 1, 0), (2, 6, 4, 0), (7, 3, 1, 5)])
_uv = me_cube_051.uv_layers.new(name='UVMap')
_uv.uv.foreach_set('vector', [0.375, 0.0, 0.625, 0.0, 0.625, 0.25, 0.375, 0.25, 0.375, 0.25, 0.625, 0.25, 0.625, 0.5, 0.375, 0.5, 0.375, 0.5, 0.625, 0.5, 0.625, 0.75, 0.375, 0.75, 0.375, 0.75, 0.625, 0.75, 0.625, 1.0, 0.375, 1.0, 0.125, 0.5, 0.375, 0.5, 0.375, 0.75, 0.125, 0.75, 0.625, 0.5, 0.875, 0.5, 0.875, 0.75, 0.625, 0.75])
me_cube_051.materials.append(mat_parede)
me_cube_051.update()
me_cube_058 = bpy.data.meshes.new('Cube.058')
me_cube_058.from_pydata([(-0.15, -3.201, -2.066), (-0.15, -3.201, 1.634), (-0.15, 6.199, -2.066), (-0.15, 6.199, 1.634), (0.15, -3.201, -2.066), (0.15, -3.201, 1.634), (0.15, 6.199, -2.066), (0.15, 6.199, 1.634), (-0.15, -0.8037, -2.066), (-0.15, -0.8037, 1.634), (0.15, -0.8037, -2.066), (0.15, -0.8037, 1.634), (-0.15, -2.195, -2.066), (0.15, -2.195, 1.634), (-0.15, -2.195, 1.634), (0.15, -2.195, -2.066), (-0.15, -3.201, 0.4317), (-0.15, 6.199, 0.4317), (0.15, 6.199, 0.4317), (0.15, -3.201, 0.4317), (0.15, -0.8037, 0.4317), (-0.15, -0.8037, 0.4317), (-0.15, -2.195, 0.4317), (0.15, -2.195, 0.4317)], [], [(21, 9, 3, 17), (17, 3, 7, 18), (23, 13, 5, 19), (19, 5, 1, 16), (12, 15, 4, 0), (13, 14, 1, 5), (7, 3, 9, 11), (2, 6, 10, 8), (18, 7, 11, 20), (22, 14, 9, 21), (16, 1, 14, 22), (11, 9, 14, 13), (22, 23, 15, 12), (20, 11, 13, 23), (21, 8, 10, 20), (0, 16, 22, 12), (20, 23, 22, 21), (6, 18, 20, 10), (4, 19, 16, 0), (15, 23, 19, 4), (2, 17, 18, 6), (8, 21, 17, 2)])
_uv = me_cube_058.uv_layers.new(name='UVMap')
_uv.uv.foreach_set('vector', [0.4999, 0.125, 0.625, 0.125, 0.625, 0.25, 0.4999, 0.25, 0.4999, 0.25, 0.625, 0.25, 0.625, 0.5, 0.4999, 0.5, 0.4999, 0.6875, 0.625, 0.6875, 0.625, 0.75, 0.4999, 0.75, 0.4999, 0.75, 0.625, 0.75, 0.625, 1.0, 0.4999, 1.0, 0.125, 0.6875, 0.375, 0.6875, 0.375, 0.75, 0.125, 0.75, 0.625, 0.6875, 0.875, 0.6875, 0.875, 0.75, 0.625, 0.75, 0.625, 0.5, 0.875, 0.5, 0.875, 0.625, 0.625, 0.625, 0.125, 0.5, 0.375, 0.5, 0.375, 0.625, 0.125, 0.625, 0.4999, 0.5, 0.625, 0.5, 0.625, 0.625, 0.4999, 0.625, 0.4999, 0.0625, 0.625, 0.0625, 0.625, 0.125, 0.4999, 0.125, 0.4999, 0.0, 0.625, 0.0, 0.625, 0.0625, 0.4999, 0.0625, 0.625, 0.625, 0.875, 0.625, 0.875, 0.6875, 0.625, 0.6875, 0.4999, 0.0625, 0.4999, 0.6875, 0.375, 0.6875, 0.375, 0.0625, 0.4999, 0.625, 0.625, 0.625, 0.625, 0.6875, 0.4999, 0.6875, 0.4999, 0.125, 0.375, 0.125, 0.375, 0.625, 0.4999, 0.625, 0.375, 0.0, 0.4999, 0.0, 0.4999, 0.0625, 0.375, 0.0625, 0.4999, 0.625, 0.4999, 0.6875, 0.4999, 0.0625, 0.4999, 0.125, 0.375, 0.5, 0.4999, 0.5, 0.4999, 0.625, 0.375, 0.625, 0.375, 0.75, 0.4999, 0.75, 0.4999, 1.0, 0.375, 1.0, 0.375, 0.6875, 0.4999, 0.6875, 0.4999, 0.75, 0.375, 0.75, 0.375, 0.25, 0.4999, 0.25, 0.4999, 0.5, 0.375, 0.5, 0.375, 0.125, 0.4999, 0.125, 0.4999, 0.25, 0.375, 0.25])
me_cube_058.materials.append(mat_parede)
me_cube_058.update()
me_cube_054 = bpy.data.meshes.new('Cube.054')
me_cube_054.from_pydata([(-5.125, -0.15, -1.85), (-5.125, -0.15, 1.85), (-5.125, 0.15, -1.85), (-5.125, 0.15, 1.85), (5.125, -0.15, -1.85), (5.125, -0.15, 1.85), (5.125, 0.15, -1.85), (5.125, 0.15, 1.85)], [], [(0, 1, 3, 2), (2, 3, 7, 6), (6, 7, 5, 4), (4, 5, 1, 0), (2, 6, 4, 0), (7, 3, 1, 5)])
_uv = me_cube_054.uv_layers.new(name='UVMap')
_uv.uv.foreach_set('vector', [0.375, 0.0, 0.625, 0.0, 0.625, 0.25, 0.375, 0.25, 0.375, 0.25, 0.625, 0.25, 0.625, 0.5, 0.375, 0.5, 0.375, 0.5, 0.625, 0.5, 0.625, 0.75, 0.375, 0.75, 0.375, 0.75, 0.625, 0.75, 0.625, 1.0, 0.375, 1.0, 0.125, 0.5, 0.375, 0.5, 0.375, 0.75, 0.125, 0.75, 0.625, 0.5, 0.875, 0.5, 0.875, 0.75, 0.625, 0.75])
me_cube_054.materials.append(mat_parede)
me_cube_054.update()
me_cube_075 = bpy.data.meshes.new('Cube.075')
me_cube_075.from_pydata([(-0.15, -4.075, -1.85), (-0.15, -4.075, 1.85), (-0.15, 4.075, -1.85), (-0.15, 4.075, 1.85), (0.15, -4.075, -1.85), (0.15, -4.075, 1.85), (0.15, 4.075, -1.85), (0.15, 4.075, 1.85)], [], [(0, 1, 3, 2), (2, 3, 7, 6), (6, 7, 5, 4), (4, 5, 1, 0), (2, 6, 4, 0), (7, 3, 1, 5)])
_uv = me_cube_075.uv_layers.new(name='UVMap')
_uv.uv.foreach_set('vector', [0.375, 0.0, 0.625, 0.0, 0.625, 0.25, 0.375, 0.25, 0.375, 0.25, 0.625, 0.25, 0.625, 0.5, 0.375, 0.5, 0.375, 0.5, 0.625, 0.5, 0.625, 0.75, 0.375, 0.75, 0.375, 0.75, 0.625, 0.75, 0.625, 1.0, 0.375, 1.0, 0.125, 0.5, 0.375, 0.5, 0.375, 0.75, 0.125, 0.75, 0.625, 0.5, 0.875, 0.5, 0.875, 0.75, 0.625, 0.75])
me_cube_075.materials.append(mat_parede)
me_cube_075.update()
me_cube_053 = bpy.data.meshes.new('Cube.053')
me_cube_053.from_pydata([(-0.2, -0.7, -1.25), (-0.2, -0.7, 1.25), (-0.2, 0.7, -1.25), (-0.2, 0.7, 1.25), (0.2, -0.7, -1.25), (0.2, -0.7, 1.25), (0.2, 0.7, -1.25), (0.2, 0.7, 1.25)], [], [(0, 1, 3, 2), (2, 3, 7, 6), (6, 7, 5, 4), (4, 5, 1, 0), (2, 6, 4, 0), (7, 3, 1, 5)])
_uv = me_cube_053.uv_layers.new(name='UVMap')
_uv.uv.foreach_set('vector', [0.375, 0.0, 0.625, 0.0, 0.625, 0.25, 0.375, 0.25, 0.375, 0.25, 0.625, 0.25, 0.625, 0.5, 0.375, 0.5, 0.375, 0.5, 0.625, 0.5, 0.625, 0.75, 0.375, 0.75, 0.375, 0.75, 0.625, 0.75, 0.625, 1.0, 0.375, 1.0, 0.125, 0.5, 0.375, 0.5, 0.375, 0.75, 0.125, 0.75, 0.625, 0.5, 0.875, 0.5, 0.875, 0.75, 0.625, 0.75])
me_cube_053.materials.append(mat_marca__es)
me_cube_053.update()

# ---- objects
ob_esq_001_col = bpy.data.objects.new('esq.001-col', me_cube_005)
ob_dir_001_col = bpy.data.objects.new('dir.001-col', me_cube_006)
ob_fundo_001_col = bpy.data.objects.new('fundo.001-col', me_cube_007)
ob_frente_002_col = bpy.data.objects.new('frente.002-col', me_cube_008)
ob_dir_003_col = bpy.data.objects.new('dir.003-col', me_cube_009)
ob_frente_004_col = bpy.data.objects.new('frente.004-col', me_cube_010)
ob_frente_001_col = bpy.data.objects.new('frente.001-col', me_cube_012)
ob_dir_004_col = bpy.data.objects.new('dir.004-col', me_cube_031)
ob_esq_002_col = bpy.data.objects.new('esq.002-col', me_cube_037)
ob_frente_005_col = bpy.data.objects.new('frente.005-col', me_cube_041)
ob_esq_003_col = bpy.data.objects.new('esq.003-col', me_cube_040)
ob_parapeito_002_col = bpy.data.objects.new('parapeito.002-col', me_cube_030)
ob_dir_002_col = bpy.data.objects.new('dir.002-col', me_cube_046)
ob_frente_003_col = bpy.data.objects.new('frente.003-col', me_cube_047)
ob_parapeito_001_col = bpy.data.objects.new('parapeito.001-col', me_cube_019)
ob_teto_col = bpy.data.objects.new('teto-col', me_cube_052)
ob_parede_014_col = bpy.data.objects.new('parede.014-col', me_cube_011)
ob_parede_004_col = bpy.data.objects.new('parede.004-col', me_cube_014)
ob_parede_005_col = bpy.data.objects.new('parede.005-col', me_cube_015)
ob_parede_003_col = bpy.data.objects.new('parede.003-col', me_cube_016)
ob_parede_002_col = bpy.data.objects.new('parede.002-col', me_cube_017)
ob_parede_001_col = bpy.data.objects.new('parede.001-col', me_cube_018)
ob_parede_011_col = bpy.data.objects.new('parede.011-col', me_cube_013)
ob_parede_006_col = bpy.data.objects.new('parede.006-col', me_cube_020)
ob_parede_012_col = bpy.data.objects.new('parede.012-col', me_cube_026)
ob_parede_009_col = bpy.data.objects.new('parede.009-col', me_cube_028)
ob_parede_008_col = bpy.data.objects.new('parede.008-col', me_cube_029)
ob_parede_010_col = bpy.data.objects.new('parede.010-col', me_cube_034)
ob_parede_007_col = bpy.data.objects.new('parede.007-col', me_cube_022)
ob_degrau_001 = bpy.data.objects.new('degrau.001', me_cube_003)
ob_degrau_010_col = bpy.data.objects.new('degrau.010-col', me_cube_004)
ob_degrau_011 = bpy.data.objects.new('degrau.011', me_cube_002)
ob_degrau_020_col = bpy.data.objects.new('degrau.020-col', me_cube_001)
ob_piso_001_col = bpy.data.objects.new('piso.001-col', me_cube_044)
ob_degrau_004 = bpy.data.objects.new('degrau.004', me_cube_059)
ob_degrau_002 = bpy.data.objects.new('degrau.002', me_cube_060)
ob_degrau_003 = bpy.data.objects.new('degrau.003', me_cube_061)
ob_degrau_005 = bpy.data.objects.new('degrau.005', me_cube_062)
ob_degrau_006 = bpy.data.objects.new('degrau.006', me_cube_063)
ob_degrau_007 = bpy.data.objects.new('degrau.007', me_cube_064)
ob_degrau_008 = bpy.data.objects.new('degrau.008', me_cube_065)
ob_degrau_009 = bpy.data.objects.new('degrau.009', me_cube_066)
ob_degrau_015 = bpy.data.objects.new('degrau.015', me_cube_067)
ob_degrau_012 = bpy.data.objects.new('degrau.012', me_cube_068)
ob_degrau_013 = bpy.data.objects.new('degrau.013', me_cube_069)
ob_degrau_014 = bpy.data.objects.new('degrau.014', me_cube_070)
ob_degrau_016 = bpy.data.objects.new('degrau.016', me_cube_071)
ob_degrau_017 = bpy.data.objects.new('degrau.017', me_cube_072)
ob_degrau_018 = bpy.data.objects.new('degrau.018', me_cube_073)
ob_degrau_019 = bpy.data.objects.new('degrau.019', me_cube_074)
ob_parede_013_1_col = bpy.data.objects.new('parede.013.1-col', me_cube_025)
ob_parede_013_2_col = bpy.data.objects.new('parede.013.2-col', me_cube_036)
ob_degrau_colonly = bpy.data.objects.new('degrau-colonly', me_cube_076)
ob_degrau2_colonly = bpy.data.objects.new('degrau2-colonly', me_cube_077)
ob_parapeito_003_col = bpy.data.objects.new('parapeito.003-col', me_cube_021)
ob_parapeito_005_col = bpy.data.objects.new('parapeito.005-col', me_cube_023)
ob_parapeito_004_col = bpy.data.objects.new('parapeito.004-col', me_cube_039)
ob_piso_002_col = bpy.data.objects.new('piso.002-col', me_cube_049)
ob_parede_018_col = bpy.data.objects.new('parede.018-col', me_cube_055)
ob_parede_019_col = bpy.data.objects.new('parede.019-col', me_cube_056)
ob_parede_020_col = bpy.data.objects.new('parede.020-col', me_cube_057)
ob_parapeito_006_col = bpy.data.objects.new('parapeito.006-col', me_cube_027)
ob_parapeito_007_col = bpy.data.objects.new('parapeito.007-col', me_cube_032)
ob_parapeito_008_col = bpy.data.objects.new('parapeito.008-col', me_cube_033)
ob_parede_015_col = bpy.data.objects.new('parede.015-col', me_cube_035)
ob_parede_022_1_col = bpy.data.objects.new('parede.022.1-col', me_cube_043)
ob_parede_017_col = bpy.data.objects.new('parede.017-col', me_cube_045)
ob_parede_021_1_col = bpy.data.objects.new('parede.021.1-col', me_cube_048)
ob_parede_023_col = bpy.data.objects.new('parede.023-col', me_cube_050)
ob_parede_024_col = bpy.data.objects.new('parede.024-col', me_cube_051)
ob_parede_016_col = bpy.data.objects.new('parede.016-col', me_cube_058)
ob_parede_022_2_col = bpy.data.objects.new('parede.022.2-col', me_cube_054)
ob_parede_021_2_col = bpy.data.objects.new('parede.021.2-col', me_cube_075)
ob_porta_noimp = bpy.data.objects.new('porta-noimp', me_cube_053)

# ---- transforms, parenting, visibility, modifiers, constraints
ob_esq_001_col.location = (-2.0, -9.85, 4.0)
ob_dir_001_col.location = (-3.5, 9.85, 2.0)
ob_fundo_001_col.location = (-19.85, 0.0, 4.0)
ob_frente_002_col.location = (15.85, 1.15, 2.0)
ob_dir_003_col.location = (14.35, 4.0, 2.0)
ob_frente_004_col.location = (19.85, -5.775, 2.15)
ob_frente_001_col.location = (12.85, 6.925, 2.0)
ob_dir_004_col.location = (17.85, -1.7, 2.15)
ob_esq_002_col.location = (18.0, -9.85, 2.15)
ob_frente_005_col.location = (15.85, -5.775, 6.15)
ob_esq_003_col.location = (17.85, -1.7, 6.15)
ob_parapeito_002_col.location = (18.0, -9.85, 5.05)
ob_dir_002_col.location = (0.0, 9.85, 6.0)
ob_frente_003_col.location = (19.85, 4.075, 6.0)
ob_parapeito_001_col.location = (19.85, -5.775, 5.05)
ob_teto_col.location = (9.537e-07, 0.0, 8.15)
ob_parede_014_col.location = (12.85, -1.7, 2.0)
ob_parede_004_col.location = (-15.7, -0.15, 2.02)
ob_parede_005_col.location = (-11.85, -6.75, 2.267)
ob_parede_003_col.location = (-11.85, 4.749, 2.267)
ob_parede_002_col.location = (-14.7, 2.15, 2.0)
ob_parede_001_col.location = (-17.55, 6.0, 2.0)
ob_parede_011_col.location = (0.65, -1.7, 2.0)
ob_parede_006_col.location = (-10.2, -1.7, 2.0)
ob_parede_012_col.location = (3.924, 2.15, 2.0)
ob_parede_009_col.location = (0.3, 7.775, 2.0)
ob_parede_008_col.location = (-4.101, 5.7, 2.267)
ob_parede_010_col.location = (-6.7, 3.775, 2.0)
ob_parede_007_col.location = (-6.7, 7.775, 2.0)
ob_degrau_001.location = (-12.6, 1.0, 0.4)
ob_degrau_010_col.location = (-18.7, 1.0, 2.2)
ob_degrau_011.location = (-18.7, 2.3, 2.4)
ob_degrau_020_col.location = (-18.7, 8.55, 4.15)
ob_piso_001_col.location = (9.537e-07, 0.0, 0.15)
ob_degrau_004.location = (-14.4, 1.0, 1.0)
ob_degrau_002.location = (-13.2, 1.0, 0.6)
ob_degrau_003.location = (-13.8, 1.0, 0.8)
ob_degrau_005.location = (-15.0, 1.0, 1.2)
ob_degrau_006.location = (-15.6, 1.0, 1.4)
ob_degrau_007.location = (-16.2, 1.0, 1.6)
ob_degrau_008.location = (-17.4, 1.0, 2.0)
ob_degrau_009.location = (-16.8, 1.0, 1.8)
ob_degrau_015.location = (-18.7, 4.7, 3.2)
ob_degrau_012.location = (-18.7, 2.9, 2.6)
ob_degrau_013.location = (-18.7, 3.5, 2.8)
ob_degrau_014.location = (-18.7, 4.1, 3.0)
ob_degrau_016.location = (-18.7, 5.3, 3.4)
ob_degrau_017.location = (-18.7, 7.1, 4.0)
ob_degrau_018.location = (-18.7, 5.9, 3.6)
ob_degrau_019.location = (-18.7, 6.5, 3.8)
ob_parede_013_1_col.location = (5.0, -2.812, 2.0)
ob_parede_013_1_col.scale = (1.0, 0.2452, 1.0)
ob_parede_013_2_col.location = (5.0, -8.738, 2.0)
ob_parede_013_2_col.scale = (1.0, 0.2452, 1.0)
ob_degrau_colonly.location = (-15.0, 1.0, 1.3)
ob_degrau_colonly.scale = (9.0, 1.0, 10.0)
ob_degrau2_colonly.location = (-18.7, 4.7, 3.3)
ob_degrau2_colonly.rotation_euler = (0.0, 0.0, 4.712)
ob_degrau2_colonly.scale = (9.0, 1.0, 10.0)
ob_parapeito_003_col.location = (-17.55, 5.15, 4.9)
ob_parapeito_003_col.scale = (1.0, 1.0, 0.8)
ob_parapeito_005_col.location = (-11.85, 1.0, 4.9)
ob_parapeito_005_col.scale = (1.0, 1.0, 0.8)
ob_parapeito_004_col.location = (-14.7, 2.15, 4.9)
ob_parapeito_004_col.scale = (1.0, 1.0, 0.8)
ob_piso_002_col.location = (-0.854, 0.7836, 4.15)
ob_piso_002_col.scale = (1.0, 1.0, 1.034)
ob_parede_018_col.location = (-6.7, 7.775, 6.15)
ob_parede_019_col.location = (-4.101, 5.7, 6.397)
ob_parede_020_col.location = (0.3, 7.775, 6.15)
ob_parapeito_006_col.location = (2.3, 7.0, 4.9)
ob_parapeito_006_col.scale = (1.0, 1.0, 0.8)
ob_parapeito_007_col.location = (6.575, 4.15, 4.9)
ob_parapeito_007_col.scale = (1.0, 1.0, 0.8)
ob_parapeito_008_col.location = (10.85, 7.0, 4.9)
ob_parapeito_008_col.scale = (1.0, 1.0, 0.8)
ob_parede_015_col.location = (-12.2, -0.15, 6.02)
ob_parede_022_1_col.location = (3.862, -1.7, 6.15)
ob_parede_022_1_col.scale = (0.3341, 1.0, 1.0)
ob_parede_017_col.location = (-6.7, 2.775, 6.366)
ob_parede_021_1_col.location = (2.3, -2.812, 6.15)
ob_parede_021_1_col.scale = (1.0, 0.2362, 1.0)
ob_parede_023_col.location = (12.85, 6.034, 6.366)
ob_parede_024_col.location = (14.2, -1.7, 6.15)
ob_parede_016_col.location = (-4.85, -6.499, 6.366)
ob_parede_022_2_col.location = (11.14, -1.7, 6.15)
ob_parede_022_2_col.scale = (0.3049, 1.0, 1.0)
ob_parede_021_2_col.location = (2.3, -8.738, 6.15)
ob_parede_021_2_col.scale = (1.0, 0.2362, 1.0)
ob_porta_noimp.location = (15.85, -5.636, 5.55)

# ---- collection membership
col_externo.objects.link(ob_esq_001_col)
col_externo.objects.link(ob_dir_001_col)
col_externo.objects.link(ob_fundo_001_col)
col_externo.objects.link(ob_frente_002_col)
col_externo.objects.link(ob_dir_003_col)
col_externo.objects.link(ob_frente_004_col)
col_externo.objects.link(ob_frente_001_col)
col_externo.objects.link(ob_dir_004_col)
col_externo.objects.link(ob_esq_002_col)
col_externo.objects.link(ob_frente_005_col)
col_externo.objects.link(ob_esq_003_col)
col_externo.objects.link(ob_parapeito_002_col)
col_externo.objects.link(ob_dir_002_col)
col_externo.objects.link(ob_frente_003_col)
col_externo.objects.link(ob_parapeito_001_col)
col_externo.objects.link(ob_teto_col)
col_primeiro_andar.objects.link(ob_parede_014_col)
col_primeiro_andar.objects.link(ob_parede_004_col)
col_primeiro_andar.objects.link(ob_parede_005_col)
col_primeiro_andar.objects.link(ob_parede_003_col)
col_primeiro_andar.objects.link(ob_parede_002_col)
col_primeiro_andar.objects.link(ob_parede_001_col)
col_primeiro_andar.objects.link(ob_parede_011_col)
col_primeiro_andar.objects.link(ob_parede_006_col)
col_primeiro_andar.objects.link(ob_parede_012_col)
col_primeiro_andar.objects.link(ob_parede_009_col)
col_primeiro_andar.objects.link(ob_parede_008_col)
col_primeiro_andar.objects.link(ob_parede_010_col)
col_primeiro_andar.objects.link(ob_parede_007_col)
col_primeiro_andar.objects.link(ob_degrau_001)
col_primeiro_andar.objects.link(ob_degrau_010_col)
col_primeiro_andar.objects.link(ob_degrau_011)
col_primeiro_andar.objects.link(ob_degrau_020_col)
col_primeiro_andar.objects.link(ob_piso_001_col)
col_primeiro_andar.objects.link(ob_degrau_004)
col_primeiro_andar.objects.link(ob_degrau_002)
col_primeiro_andar.objects.link(ob_degrau_003)
col_primeiro_andar.objects.link(ob_degrau_005)
col_primeiro_andar.objects.link(ob_degrau_006)
col_primeiro_andar.objects.link(ob_degrau_007)
col_primeiro_andar.objects.link(ob_degrau_008)
col_primeiro_andar.objects.link(ob_degrau_009)
col_primeiro_andar.objects.link(ob_degrau_015)
col_primeiro_andar.objects.link(ob_degrau_012)
col_primeiro_andar.objects.link(ob_degrau_013)
col_primeiro_andar.objects.link(ob_degrau_014)
col_primeiro_andar.objects.link(ob_degrau_016)
col_primeiro_andar.objects.link(ob_degrau_017)
col_primeiro_andar.objects.link(ob_degrau_018)
col_primeiro_andar.objects.link(ob_degrau_019)
col_primeiro_andar.objects.link(ob_parede_013_1_col)
col_primeiro_andar.objects.link(ob_parede_013_2_col)
col_primeiro_andar.objects.link(ob_degrau_colonly)
col_primeiro_andar.objects.link(ob_degrau2_colonly)
col_segundo_andar.objects.link(ob_parapeito_003_col)
col_segundo_andar.objects.link(ob_parapeito_005_col)
col_segundo_andar.objects.link(ob_parapeito_004_col)
col_segundo_andar.objects.link(ob_piso_002_col)
col_segundo_andar.objects.link(ob_parede_018_col)
col_segundo_andar.objects.link(ob_parede_019_col)
col_segundo_andar.objects.link(ob_parede_020_col)
col_segundo_andar.objects.link(ob_parapeito_006_col)
col_segundo_andar.objects.link(ob_parapeito_007_col)
col_segundo_andar.objects.link(ob_parapeito_008_col)
col_segundo_andar.objects.link(ob_parede_015_col)
col_segundo_andar.objects.link(ob_parede_022_1_col)
col_segundo_andar.objects.link(ob_parede_017_col)
col_segundo_andar.objects.link(ob_parede_021_1_col)
col_segundo_andar.objects.link(ob_parede_023_col)
col_segundo_andar.objects.link(ob_parede_024_col)
col_segundo_andar.objects.link(ob_parede_016_col)
col_segundo_andar.objects.link(ob_parede_022_2_col)
col_segundo_andar.objects.link(ob_parede_021_2_col)
col_cortes.objects.link(ob_porta_noimp)

# ---- scene / render settings (as saved in the file)
scene.frame_start = 1; scene.frame_end = 250; scene.frame_set(0)
scene.render.engine = 'BLENDER_EEVEE_NEXT'
bpy.context.view_layer.update()

# ---- added for rendering (the .blend has no active camera and no usable light): camera, sun
cam_auto = bpy.data.cameras.new('AutoCamera')
cam_auto.lens = 50.0
cam_auto.sensor_width = 36.0
cam_auto.clip_end = 1000.0
ob_auto_camera = bpy.data.objects.new('AutoCamera', cam_auto)
scene.collection.objects.link(ob_auto_camera)
ob_auto_camera.location = (42.0847, -50.5017, 37.8153)
ob_auto_camera.rotation_euler = (1.09748, -7.21219e-08, 0.694738)
scene.camera = ob_auto_camera
light_auto_sun = bpy.data.lights.new('AutoSun', 'SUN')
light_auto_sun.energy = 3.0
light_auto_sun.angle = 0.0523599
ob_auto_sun = bpy.data.objects.new('AutoSun', light_auto_sun)
scene.collection.objects.link(ob_auto_sun)
ob_auto_sun.rotation_euler = (0.872665, 0.174533, 0.523599)
bpy.context.view_layer.update()

